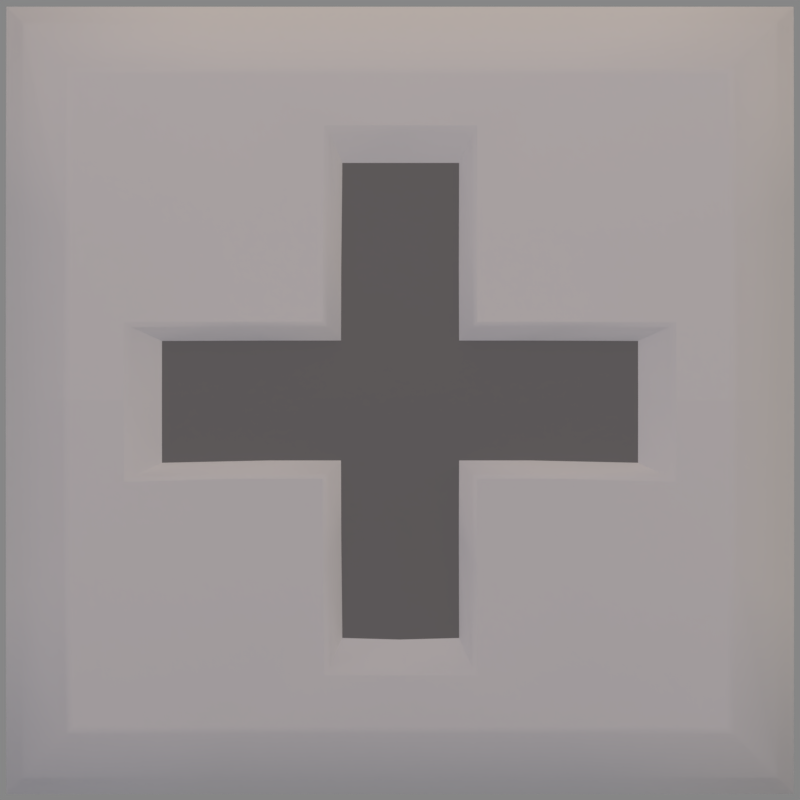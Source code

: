 # Source: buttons.blend  (saved by Blender 2.77.0; exported with 4.5.12 LTS)
import bpy
from mathutils import Matrix  # noqa: F401  (used for matrix-valued properties, if any)

bpy.ops.wm.read_factory_settings(use_empty=True)
scene = bpy.context.scene
scene.name = 'Scene'

# ---- collections
col_collection_1 = bpy.data.collections.new('Collection 1'); scene.collection.children.link(col_collection_1)

# ---- materials (node trees are filled in below, after node groups)
mat_steel = bpy.data.materials.new('Steel')
mat_steel.alpha_threshold = 0.0
mat_steel.use_transparent_shadow = False
mat_steel.roughness = 0.5
mat_steel.specular_intensity = 1.0
mat_steel.line_color = (0.0, 0.0, 0.0, 1.0)
mat_iron = bpy.data.materials.new('Iron')
mat_iron.alpha_threshold = 0.0
mat_iron.use_transparent_shadow = False
mat_iron.diffuse_color = (0.2266, 0.2266, 0.2266, 1.0)
mat_iron.roughness = 0.5
mat_iron.specular_intensity = 0.33
mat_iron.line_color = (0.0, 0.0, 0.0, 1.0)

# ---- material node trees

# ---- world
world_world = bpy.data.worlds.new('World'); scene.world = world_world
world_world.color = (0.2396, 0.2396, 0.2396)
world_world.use_sun_shadow = False
world_world.sun_shadow_jitter_overblur = 0.0
world_world.cycles.sampling_method = 'MANUAL'

# ---- cameras
cam_camera = bpy.data.cameras.new('Camera')
cam_camera.clip_end = 100.0
cam_camera.lens = 70.0
cam_camera.sensor_width = 32.0
cam_camera.sensor_height = 18.0
cam_camera.ortho_scale = 7.314
cam_camera.dof.focus_distance = 0.0
cam_camera.dof.aperture_fstop = 128.0

# ---- lights
light_filllight_001 = bpy.data.lights.new('FillLight.001', 'SUN')
light_filllight_001.color = (0.5163, 0.5162, 1.0)
light_filllight_001.transmission_factor = 0.0
light_filllight_001.angle = 1.571
light_filllight_001.energy = 0.25
light_filllight_001.shadow_buffer_clip_start = 0.5
light_filllight_001.shadow_soft_size = 1.0
light_filllight_001.shadow_cascade_max_distance = 1000.0
light_keylight_001 = bpy.data.lights.new('KeyLight.001', 'SUN')
light_keylight_001.color = (0.814, 0.6377, 0.5099)
light_keylight_001.transmission_factor = 0.0
light_keylight_001.angle = 2.747
light_keylight_001.energy = 1.25
light_keylight_001.shadow_buffer_clip_start = 0.5
light_keylight_001.shadow_soft_size = 5.0
light_keylight_001.shadow_cascade_max_distance = 1000.0
light_rimlight_001 = bpy.data.lights.new('RimLight.001', 'SUN')
light_rimlight_001.color = (0.7067, 0.7067, 0.7067)
light_rimlight_001.transmission_factor = 0.0
light_rimlight_001.angle = 1.571
light_rimlight_001.energy = 0.25
light_rimlight_001.shadow_buffer_clip_start = 0.5
light_rimlight_001.shadow_soft_size = 1.0
light_rimlight_001.shadow_cascade_max_distance = 1000.0

# ---- meshes
me_plane_004 = bpy.data.meshes.new('Plane.004')
me_plane_004.from_pydata([(-2.213, -2.213, -0.3857), (2.213, -2.213, -0.3857), (-2.213, 2.213, -0.3857), (2.213, 2.213, -0.3857), (-2.213, 2.608e-08, -0.3717), (2.213, 2.608e-08, -0.3717), (8.409e-17, -2.213, -0.3857), (8.409e-17, 2.213, -0.3857), (-2.213, -1.106, -0.3754), (2.213, 1.106, -0.3754), (-2.213, 1.106, -0.3754), (2.213, -1.106, -0.3754), (-1.862, -1.862, -0.1195), (-1.909, -1.909, -0.1333), (1.862, -1.862, -0.1195), (1.909, -1.909, -0.1333), (-1.862, 1.862, -0.1195), (-1.909, 1.909, -0.1333), (1.862, 1.862, -0.1195), (1.909, 1.909, -0.1333), (-1.909, 7.451e-09, -0.01204), (-1.862, 3.725e-09, -0.002176), (1.909, 7.451e-09, -0.01204), (1.862, 3.725e-09, -0.002176), (-2.649e-09, -1.862, -0.1195), (-2.649e-09, -1.909, -0.1333), (-2.649e-09, 1.862, -0.1195), (-2.649e-09, 1.909, -0.1333), (-1.862, -0.945, -0.03036), (-1.909, -0.9546, -0.04066), (1.862, 0.945, -0.0391), (1.909, 0.9546, -0.04941), (-1.862, 0.945, -0.0391), (-1.909, 0.9546, -0.04941), (1.862, -0.945, -0.03036), (1.909, -0.9546, -0.04066), (-2.41, -2.41, -0.8344), (2.41, -2.41, -0.8344), (-2.41, 2.41, -0.8344), (2.41, 2.41, -0.8344), (-2.41, 6.333e-08, -0.8191), (2.41, 6.333e-08, -0.8191), (2.106e-16, -2.41, -0.8344), (2.106e-16, 2.41, -0.8344), (-2.41, -1.205, -0.8232), (2.41, 1.205, -0.8232), (-2.41, 1.205, -0.8232), (2.41, -1.205, -0.8232), (1.106, -2.213, -0.3857), (-1.106, 2.213, -0.3857), (-1.106, -2.213, -0.3857), (1.106, 2.213, -0.3857), (0.9547, -1.909, -0.1333), (0.931, -1.862, -0.1195), (-0.9547, 1.909, -0.1333), (-0.931, 1.862, -0.1195), (-0.9547, -1.909, -0.1333), (-0.931, -1.862, -0.1195), (0.9547, 1.909, -0.1333), (0.931, 1.862, -0.1195), (1.205, -2.41, -0.8344), (-1.205, 2.41, -0.8344), (-1.205, -2.41, -0.8344), (1.205, 2.41, -0.8344), (1.414, -1.171, -0.06891), (-1.414, -1.171, -0.06891), (-3.557e-09, 1.339, -0.06824), (-0.7069, 0.08372, -0.01349), (1.11e-16, -1.171, -0.05107), (0.7069, 0.08372, -0.01349), (-0.9778, 1.085, -0.04637), (0.9778, 1.085, -0.04637), (1.327, -1.12, -0.09556), (-1.327, -1.12, -0.09556), (-3.34e-09, 1.236, -0.09494), (-0.6637, 0.05813, -0.04353), (1.138e-16, -1.12, -0.07882), (0.6637, 0.05813, -0.04353), (1.118, -0.9965, -0.3033), (-1.118, -0.9965, -0.3033), (-2.814e-09, 0.9891, -0.3028), (-0.5592, -0.003722, -0.2595), (1.356e-16, -0.9965, -0.2892), (0.5592, -0.003722, -0.2595)], [], [(20, 33, 10, 4), (33, 17, 2, 10), (35, 15, 1, 11), (22, 35, 11, 5), (19, 31, 9, 3), (29, 20, 4, 8), (52, 25, 6, 48), (58, 19, 3, 51), (31, 22, 5, 9), (56, 13, 0, 50), (54, 27, 7, 49), (29, 13, 12, 28), (52, 15, 14, 53), (31, 19, 18, 30), (54, 17, 16, 55), (33, 20, 21, 32), (35, 22, 23, 34), (56, 25, 24, 57), (58, 27, 26, 59), (20, 29, 28, 21), (22, 31, 30, 23), (17, 33, 32, 16), (15, 35, 34, 14), (13, 29, 8, 0), (50, 0, 36, 62), (49, 7, 43, 61), (4, 10, 46, 40), (10, 2, 38, 46), (3, 9, 45, 39), (8, 4, 40, 44), (0, 8, 44, 36), (5, 11, 47, 41), (11, 1, 37, 47), (48, 6, 42, 60), (51, 3, 39, 63), (9, 5, 41, 45), (7, 51, 63, 43), (1, 48, 60, 37), (2, 49, 61, 38), (6, 50, 62, 42), (19, 58, 59, 18), (13, 56, 57, 12), (27, 54, 55, 26), (25, 52, 53, 24), (17, 54, 49, 2), (25, 56, 50, 6), (27, 58, 51, 7), (15, 52, 48, 1), (23, 69, 64, 34), (28, 65, 67, 21), (28, 12, 57, 65), (24, 68, 65, 57), (53, 64, 68, 24), (67, 66, 70), (66, 69, 71), (21, 67, 70, 32), (32, 70, 55, 16), (55, 70, 66, 26), (59, 26, 66, 71), (30, 18, 59, 71), (30, 71, 69, 23), (34, 64, 53, 14), (67, 65, 73, 75), (64, 69, 77, 72), (66, 67, 75, 74), (68, 64, 72, 76), (65, 68, 76, 73), (69, 66, 74, 77), (73, 76, 82, 79), (77, 74, 80, 83), (75, 73, 79, 81), (72, 77, 83, 78), (74, 75, 81, 80), (76, 72, 78, 82), (82, 83, 81), (80, 81, 83), (82, 78, 83), (81, 79, 82)])
me_plane_004.polygons.foreach_set('use_smooth', [True] * 78)
me_plane_004.polygons.foreach_set('material_index', [0, 0, 0, 0, 0, 0, 0, 0, 0, 0, 0, 0, 0, 0, 0, 0, 0, 0, 0, 0, 0, 0, 0, 0, 0, 0, 0, 0, 0, 0, 0, 0, 0, 0, 0, 0, 0, 0, 0, 0, 0, 0, 0, 0, 0, 0, 0, 0, 0, 0, 0, 0, 0, 0, 0, 0, 0, 0, 0, 0, 0, 0, 0, 0, 0, 0, 0, 0, 0, 0, 0, 0, 0, 0, 1, 1, 1, 1])
_k = set([(4, 20), (4, 40), (5, 22), (5, 41), (20, 21), (22, 23), (64, 68), (64, 69), (64, 72), (65, 67), (65, 68), (65, 73), (66, 67), (66, 69), (66, 74), (78, 82), (78, 83), (79, 81), (79, 82), (80, 81), (80, 83)])
me_plane_004.attributes.new('sharp_edge', 'BOOLEAN', 'EDGE').data.foreach_set('value', [ (min(e.vertices), max(e.vertices)) in _k for e in me_plane_004.edges])
_uv = me_plane_004.uv_layers.new(name='UVMap')
_uv.uv.foreach_set('vector', [0.2763, 0.4103, 0.2339, 0.5153, 0.1393, 0.5156, 0.1818, 0.3714, 0.2339, 0.5153, 0.196, 0.619, 0.129, 0.6519, 0.1393, 0.5156, 0.7593, 0.4702, 0.8008, 0.3615, 0.87, 0.329, 0.859, 0.4687, 0.7231, 0.5816, 0.7593, 0.4702, 0.859, 0.4687, 0.8194, 0.6159, 0.6433, 0.7905, 0.6845, 0.6881, 0.7546, 0.7516, 0.6711, 0.8598, 0.3239, 0.3033, 0.2763, 0.4103, 0.1818, 0.3714, 0.2508, 0.2354, 0.7003, 0.307, 0.5918, 0.2558, 0.62, 0.1822, 0.7565, 0.2477, 0.5351, 0.7586, 0.6433, 0.7905, 0.6711, 0.8598, 0.5338, 0.8409, 0.6845, 0.6881, 0.7231, 0.5816, 0.8194, 0.6159, 0.7546, 0.7516, 0.4769, 0.2213, 0.3658, 0.1947, 0.336, 0.1242, 0.4747, 0.1397, 0.2978, 0.6676, 0.4156, 0.7154, 0.3858, 0.7931, 0.2437, 0.7297, 0.3239, 0.3033, 0.3658, 0.1947, 0.3694, 0.2023, 0.3291, 0.307, 0.7003, 0.307, 0.8008, 0.3615, 0.793, 0.3648, 0.6946, 0.3117, 0.6845, 0.6881, 0.6433, 0.7905, 0.64, 0.783, 0.6794, 0.6847, 0.2978, 0.6676, 0.196, 0.619, 0.2035, 0.6156, 0.3035, 0.6626, 0.2339, 0.5153, 0.2763, 0.4103, 0.2821, 0.4126, 0.24, 0.5161, 0.7593, 0.4702, 0.7231, 0.5816, 0.7173, 0.5795, 0.7529, 0.4695, 0.4769, 0.2213, 0.5918, 0.2558, 0.5894, 0.2622, 0.478, 0.2286, 0.5351, 0.7586, 0.4156, 0.7154, 0.4182, 0.7086, 0.5342, 0.7511, 0.2763, 0.4103, 0.3239, 0.3033, 0.3291, 0.307, 0.2821, 0.4126, 0.7231, 0.5816, 0.6845, 0.6881, 0.6794, 0.6847, 0.7173, 0.5795, 0.196, 0.619, 0.2339, 0.5153, 0.24, 0.5161, 0.2035, 0.6156, 0.8008, 0.3615, 0.7593, 0.4702, 0.7529, 0.4695, 0.793, 0.3648, 0.3658, 0.1947, 0.3239, 0.3033, 0.2508, 0.2354, 0.336, 0.1242, 0.4747, 0.1397, 0.336, 0.1242, 0.2857, 0.002781, 0.4805, 9.902e-05, 0.2437, 0.7297, 0.3858, 0.7931, 0.334, 0.928, 0.1567, 0.8395, 0.1818, 0.3714, 0.1393, 0.5156, 9.902e-05, 0.5144, 0.04808, 0.3187, 0.1393, 0.5156, 0.129, 0.6519, 0.01204, 0.7094, 9.902e-05, 0.5144, 0.6711, 0.8598, 0.7546, 0.7516, 0.8589, 0.8437, 0.7196, 0.9808, 0.2508, 0.2354, 0.1818, 0.3714, 0.04808, 0.3187, 0.1458, 0.1414, 0.336, 0.1242, 0.2508, 0.2354, 0.1458, 0.1414, 0.2857, 0.002781, 0.8194, 0.6159, 0.859, 0.4687, 0.9999, 0.469, 0.9541, 0.6661, 0.859, 0.4687, 0.87, 0.329, 0.9886, 0.2723, 0.9999, 0.469, 0.7565, 0.2477, 0.62, 0.1822, 0.6709, 0.04945, 0.8455, 0.1401, 0.5338, 0.8409, 0.6711, 0.8598, 0.7196, 0.9808, 0.5251, 0.9808, 0.7546, 0.7516, 0.8194, 0.6159, 0.9541, 0.6661, 0.8589, 0.8437, 0.3858, 0.7931, 0.5338, 0.8409, 0.5251, 0.9808, 0.334, 0.928, 0.87, 0.329, 0.7565, 0.2477, 0.8455, 0.1401, 0.9886, 0.2723, 0.129, 0.6519, 0.2437, 0.7297, 0.1567, 0.8395, 0.01204, 0.7094, 0.62, 0.1822, 0.4747, 0.1397, 0.4805, 9.902e-05, 0.6709, 0.04945, 0.6433, 0.7905, 0.5351, 0.7586, 0.5342, 0.7511, 0.64, 0.783, 0.3658, 0.1947, 0.4769, 0.2213, 0.478, 0.2286, 0.3694, 0.2023, 0.4156, 0.7154, 0.2978, 0.6676, 0.3035, 0.6626, 0.4182, 0.7086, 0.5918, 0.2558, 0.7003, 0.307, 0.6946, 0.3117, 0.5894, 0.2622, 0.196, 0.619, 0.2978, 0.6676, 0.2437, 0.7297, 0.129, 0.6519, 0.5918, 0.2558, 0.4769, 0.2213, 0.4747, 0.1397, 0.62, 0.1822, 0.4156, 0.7154, 0.5351, 0.7586, 0.5338, 0.8409, 0.3858, 0.7931, 0.8008, 0.3615, 0.7003, 0.307, 0.7565, 0.2477, 0.87, 0.329, 0.7173, 0.5795, 0.5955, 0.5508, 0.708, 0.4213, 0.7529, 0.4695, 0.3291, 0.307, 0.3948, 0.3012, 0.3918, 0.4727, 0.2821, 0.4126, 0.3291, 0.307, 0.3694, 0.2023, 0.478, 0.2286, 0.3948, 0.3012, 0.5894, 0.2622, 0.561, 0.3362, 0.3948, 0.3012, 0.478, 0.2286, 0.6946, 0.3117, 0.708, 0.4213, 0.561, 0.3362, 0.5894, 0.2622, 0.3918, 0.4727, 0.4449, 0.639, 0.3318, 0.5699, 0.4449, 0.639, 0.5955, 0.5508, 0.5751, 0.6633, 0.2821, 0.4126, 0.3918, 0.4727, 0.3318, 0.5699, 0.24, 0.5161, 0.24, 0.5161, 0.3318, 0.5699, 0.3035, 0.6626, 0.2035, 0.6156, 0.3035, 0.6626, 0.3318, 0.5699, 0.4449, 0.639, 0.4182, 0.7086, 0.5342, 0.7511, 0.4182, 0.7086, 0.4449, 0.639, 0.5751, 0.6633, 0.6794, 0.6847, 0.64, 0.783, 0.5342, 0.7511, 0.5751, 0.6633, 0.6794, 0.6847, 0.5751, 0.6633, 0.5955, 0.5508, 0.7173, 0.5795, 0.7529, 0.4695, 0.708, 0.4213, 0.6946, 0.3117, 0.793, 0.3648, 0.3918, 0.4727, 0.3948, 0.3012, 0.4042, 0.3124, 0.3999, 0.4715, 0.708, 0.4213, 0.5955, 0.5508, 0.5903, 0.5445, 0.6935, 0.4233, 0.4449, 0.639, 0.3918, 0.4727, 0.3999, 0.4715, 0.4504, 0.6246, 0.561, 0.3362, 0.708, 0.4213, 0.6935, 0.4233, 0.5581, 0.3436, 0.3948, 0.3012, 0.561, 0.3362, 0.5581, 0.3436, 0.4042, 0.3124, 0.5955, 0.5508, 0.4449, 0.639, 0.4504, 0.6246, 0.5903, 0.5445, 0.4042, 0.3124, 0.5581, 0.3436, 0.5398, 0.3914, 0.4449, 0.3622, 0.5903, 0.5445, 0.4504, 0.6246, 0.4741, 0.5628, 0.5572, 0.5045, 0.3999, 0.4715, 0.4042, 0.3124, 0.4449, 0.3622, 0.4513, 0.4639, 0.6935, 0.4233, 0.5903, 0.5445, 0.5572, 0.5045, 0.6299, 0.4331, 0.4504, 0.6246, 0.3999, 0.4715, 0.4513, 0.4639, 0.4741, 0.5628, 0.5581, 0.3436, 0.6935, 0.4233, 0.6299, 0.4331, 0.5398, 0.3914, 0.5398, 0.3914, 0.5572, 0.5045, 0.4513, 0.4639, 0.4741, 0.5628, 0.4513, 0.4639, 0.5572, 0.5045, 0.5398, 0.3914, 0.6299, 0.4331, 0.5572, 0.5045, 0.4513, 0.4639, 0.4449, 0.3622, 0.5398, 0.3914])
me_plane_004.materials.append(mat_steel)
me_plane_004.materials.append(mat_iron)
me_plane_004.use_remesh_preserve_volume = False
me_plane_004.use_remesh_preserve_attributes = False
me_plane_004.use_mirror_vertex_groups = False
me_plane_004.update()
me_plane_002 = bpy.data.meshes.new('Plane.002')
me_plane_002.from_pydata([(-2.213, -2.213, -0.3857), (2.213, -2.213, -0.3857), (-2.213, 2.213, -0.3857), (2.213, 2.213, -0.3857), (-2.213, 2.608e-08, -0.3717), (2.213, 2.608e-08, -0.3717), (8.409e-17, -2.213, -0.3857), (8.409e-17, 2.213, -0.3857), (-2.213, -1.106, -0.3754), (2.213, 1.106, -0.3754), (-2.213, 1.106, -0.3754), (2.213, -1.106, -0.3754), (-1.862, -1.862, -0.1195), (-1.909, -1.909, -0.1333), (1.862, -1.862, -0.1195), (1.909, -1.909, -0.1333), (-1.862, 1.862, -0.1195), (-1.909, 1.909, -0.1333), (1.862, 1.862, -0.1195), (1.909, 1.909, -0.1333), (-1.909, 7.451e-09, -0.01204), (-1.862, 3.725e-09, -0.002176), (1.909, 7.451e-09, -0.01204), (1.862, 3.725e-09, -0.002176), (-2.649e-09, -1.862, -0.1195), (-2.649e-09, -1.909, -0.1333), (-2.649e-09, 1.862, -0.1195), (-2.649e-09, 1.909, -0.1333), (-1.862, -0.945, -0.03036), (-1.909, -0.9546, -0.04066), (1.862, 0.945, -0.0391), (1.909, 0.9546, -0.04941), (-1.862, 0.945, -0.0391), (-1.909, 0.9546, -0.04941), (1.862, -0.945, -0.03036), (1.909, -0.9546, -0.04066), (-2.41, -2.41, -0.8344), (2.41, -2.41, -0.8344), (-2.41, 2.41, -0.8344), (2.41, 2.41, -0.8344), (-2.41, 6.333e-08, -0.8191), (2.41, 6.333e-08, -0.8191), (2.106e-16, -2.41, -0.8344), (2.106e-16, 2.41, -0.8344), (-2.41, -1.205, -0.8232), (2.41, 1.205, -0.8232), (-2.41, 1.205, -0.8232), (2.41, -1.205, -0.8232), (1.106, -2.213, -0.3857), (-1.106, 2.213, -0.3857), (-1.106, -2.213, -0.3857), (1.106, 2.213, -0.3857), (0.9547, -1.909, -0.1333), (0.931, -1.862, -0.1195), (-0.9547, 1.909, -0.1333), (-0.931, 1.862, -0.1195), (-0.9547, -1.909, -0.1333), (-0.931, -1.862, -0.1195), (0.9547, 1.909, -0.1333), (0.931, 1.862, -0.1195), (1.205, -2.41, -0.8344), (-1.205, 2.41, -0.8344), (-1.205, -2.41, -0.8344), (1.205, 2.41, -0.8344), (0.931, -0.9312, -0.04841), (0.931, 0.9312, -0.04193), (-0.931, 0.9312, -0.04193), (-0.931, -0.9312, -0.04841), (-2.649e-09, 0.9312, -0.05067), (-2.649e-09, -0.9312, -0.03932), (-0.931, -2.393e-09, -0.004495), (0.931, -2.393e-09, -0.004495), (-2.649e-09, -8.543e-09, -0.006393), (-1.353, -0.2459, 0.4402), (-1.403, -0.2538, 0.407), (-1.363, -0.2921, 0.4059), (-1.353, 0.2459, 0.4402), (-1.363, 0.2921, 0.4059), (-1.403, 0.2538, 0.407), (-1.484, -0.4095, -0.003893), (-1.522, -0.373, -0.003893), (-1.522, 0.373, -0.003893), (-1.484, 0.4095, -0.003893), (1.353, -0.2459, 0.4402), (1.363, -0.2921, 0.4059), (1.403, -0.2538, 0.407), (1.363, 0.2921, 0.4059), (1.353, 0.2459, 0.4402), (1.403, 0.2538, 0.407), (1.522, -0.373, -0.003893), (1.484, -0.4095, -0.003893), (1.484, 0.4095, -0.003893), (1.522, 0.373, -0.003893), (-1.353, -7.627e-08, 0.495), (-1.403, -7.627e-08, 0.4618), (1.353, -7.627e-08, 0.495), (1.403, -4.647e-08, 0.4618), (-1.522, 1.727e-08, -0.003893), (1.522, -4.233e-08, -0.003893), (-1.353, 0.7703, 0.411), (-1.403, 0.7596, 0.3786), (-1.363, 0.7213, 0.3808), (-1.353, 1.26, 0.3681), (-1.363, 1.303, 0.3299), (-1.403, 1.265, 0.3343), (-1.484, 0.5687, -0.01718), (-1.522, 0.605, -0.02036), (-1.522, 1.348, -0.08538), (-1.484, 1.384, -0.08856), (1.353, 0.7703, 0.411), (1.363, 0.7213, 0.3808), (1.403, 0.7596, 0.3786), (1.363, 1.303, 0.3299), (1.353, 1.26, 0.3681), (1.403, 1.265, 0.3343), (1.522, 0.605, -0.02036), (1.484, 0.5687, -0.01718), (1.484, 1.384, -0.08856), (1.522, 1.348, -0.08538), (-1.353, 1.02, 0.4441), (-1.403, 1.017, 0.411), (1.353, 1.02, 0.4441), (1.403, 1.017, 0.411), (-1.522, 0.9766, -0.05287), (1.522, 0.9766, -0.05287), (-1.353, -1.26, 0.3781), (-1.403, -1.265, 0.3443), (-1.363, -1.303, 0.3399), (-1.353, -0.7703, 0.421), (-1.363, -0.7213, 0.3908), (-1.403, -0.7596, 0.3886), (-1.484, -1.384, -0.07856), (-1.522, -1.348, -0.07538), (-1.522, -0.605, -0.01036), (-1.484, -0.5687, -0.007183), (1.353, -1.26, 0.3781), (1.363, -1.303, 0.3399), (1.403, -1.265, 0.3443), (1.363, -0.7213, 0.3908), (1.353, -0.7703, 0.421), (1.403, -0.7596, 0.3886), (1.522, -1.348, -0.07538), (1.484, -1.384, -0.07856), (1.484, -0.5687, -0.007183), (1.522, -0.605, -0.01036), (-1.353, -1.02, 0.4541), (-1.403, -1.017, 0.421), (1.353, -1.02, 0.4541), (1.403, -1.017, 0.421), (-1.522, -0.9766, -0.04287), (1.522, -0.9766, -0.04287)], [], [(20, 33, 10, 4), (33, 17, 2, 10), (35, 15, 1, 11), (22, 35, 11, 5), (19, 31, 9, 3), (29, 20, 4, 8), (52, 25, 6, 48), (58, 19, 3, 51), (31, 22, 5, 9), (56, 13, 0, 50), (54, 27, 7, 49), (29, 13, 12, 28), (52, 15, 14, 53), (31, 19, 18, 30), (54, 17, 16, 55), (33, 20, 21, 32), (35, 22, 23, 34), (56, 25, 24, 57), (58, 27, 26, 59), (20, 29, 28, 21), (22, 31, 30, 23), (17, 33, 32, 16), (15, 35, 34, 14), (13, 29, 8, 0), (50, 0, 36, 62), (49, 7, 43, 61), (4, 10, 46, 40), (10, 2, 38, 46), (3, 9, 45, 39), (8, 4, 40, 44), (0, 8, 44, 36), (5, 11, 47, 41), (11, 1, 37, 47), (48, 6, 42, 60), (51, 3, 39, 63), (9, 5, 41, 45), (7, 51, 63, 43), (1, 48, 60, 37), (2, 49, 61, 38), (6, 50, 62, 42), (19, 58, 59, 18), (13, 56, 57, 12), (27, 54, 55, 26), (25, 52, 53, 24), (17, 54, 49, 2), (25, 56, 50, 6), (27, 58, 51, 7), (15, 52, 48, 1), (66, 68, 26, 55), (72, 70, 67, 69), (66, 32, 21, 70), (57, 67, 28, 12), (23, 30, 65, 71), (57, 24, 69, 67), (72, 68, 66, 70), (69, 64, 71, 72), (59, 26, 68, 65), (72, 71, 65, 68), (16, 32, 66, 55), (53, 64, 69, 24), (59, 65, 30, 18), (34, 23, 71, 64), (14, 34, 64, 53), (28, 67, 70, 21), (75, 79, 90, 84), (86, 91, 82, 77), (95, 93, 73, 83), (98, 96, 85, 89), (73, 74, 75), (76, 77, 78), (83, 84, 85), (86, 87, 88), (93, 76, 78, 94), (77, 82, 81, 78), (79, 75, 74, 80), (91, 86, 88, 92), (95, 83, 85, 96), (84, 90, 89, 85), (86, 77, 76, 87), (75, 84, 83, 73), (94, 97, 80, 74), (78, 81, 97, 94), (87, 95, 96, 88), (73, 93, 94, 74), (92, 88, 96, 98), (87, 76, 93, 95), (101, 105, 116, 110), (112, 117, 108, 103), (121, 119, 99, 109), (124, 122, 111, 115), (99, 100, 101), (102, 103, 104), (109, 110, 111), (112, 113, 114), (119, 102, 104, 120), (103, 108, 107, 104), (105, 101, 100, 106), (117, 112, 114, 118), (121, 109, 111, 122), (110, 116, 115, 111), (112, 103, 102, 113), (101, 110, 109, 99), (120, 123, 106, 100), (104, 107, 123, 120), (113, 121, 122, 114), (99, 119, 120, 100), (118, 114, 122, 124), (113, 102, 119, 121), (127, 131, 142, 136), (138, 143, 134, 129), (147, 145, 125, 135), (150, 148, 137, 141), (125, 126, 127), (128, 129, 130), (135, 136, 137), (138, 139, 140), (145, 128, 130, 146), (129, 134, 133, 130), (131, 127, 126, 132), (143, 138, 140, 144), (147, 135, 137, 148), (136, 142, 141, 137), (138, 129, 128, 139), (127, 136, 135, 125), (146, 149, 132, 126), (130, 133, 149, 146), (139, 147, 148, 140), (125, 145, 146, 126), (144, 140, 148, 150), (139, 128, 145, 147)])
me_plane_002.polygons.foreach_set('use_smooth', [True] * 130)
_k = set([(4, 20), (4, 40), (5, 22), (5, 41), (20, 21), (22, 23)])
me_plane_002.attributes.new('sharp_edge', 'BOOLEAN', 'EDGE').data.foreach_set('value', [ (min(e.vertices), max(e.vertices)) in _k for e in me_plane_002.edges])
_uv = me_plane_002.uv_layers.new(name='UVMap')
_uv.uv.foreach_set('vector', [0.568, 0.3462, 0.5713, 0.2345, 0.6241, 0.2137, 0.6251, 0.3483, 0.5713, 0.2345, 0.5727, 0.1277, 0.6097, 0.09237, 0.6241, 0.2137, 0.1161, 0.4401, 0.1141, 0.5469, 0.07696, 0.5823, 0.06261, 0.4608, 0.1193, 0.3286, 0.1161, 0.4401, 0.06261, 0.4608, 0.06214, 0.3262, 0.1317, 0.1104, 0.1247, 0.217, 0.0737, 0.1921, 0.09756, 0.07229, 0.5624, 0.4576, 0.568, 0.3462, 0.6251, 0.3483, 0.6141, 0.4825, 0.2211, 0.5572, 0.3347, 0.5648, 0.3328, 0.6131, 0.1979, 0.6032, 0.2389, 0.1088, 0.1317, 0.1104, 0.09756, 0.07229, 0.2195, 0.0612, 0.1247, 0.217, 0.1193, 0.3286, 0.06214, 0.3262, 0.0737, 0.1921, 0.4486, 0.5661, 0.556, 0.5642, 0.5903, 0.6024, 0.4681, 0.6137, 0.4659, 0.1177, 0.3525, 0.1103, 0.3544, 0.06205, 0.489, 0.07177, 0.5624, 0.4576, 0.556, 0.5642, 0.551, 0.5588, 0.5569, 0.4561, 0.2211, 0.5572, 0.1141, 0.5469, 0.1196, 0.5419, 0.2243, 0.5517, 0.1247, 0.217, 0.1317, 0.1104, 0.1368, 0.1158, 0.1302, 0.2185, 0.4659, 0.1177, 0.5727, 0.1277, 0.5672, 0.1327, 0.4627, 0.1231, 0.5713, 0.2345, 0.568, 0.3462, 0.5623, 0.346, 0.5657, 0.2356, 0.1161, 0.4401, 0.1193, 0.3286, 0.125, 0.3288, 0.1217, 0.4391, 0.4486, 0.5661, 0.3347, 0.5648, 0.3349, 0.5589, 0.4458, 0.5604, 0.2389, 0.1088, 0.3525, 0.1103, 0.3523, 0.1161, 0.2417, 0.1145, 0.568, 0.3462, 0.5624, 0.4576, 0.5569, 0.4561, 0.5623, 0.346, 0.1193, 0.3286, 0.1247, 0.217, 0.1302, 0.2185, 0.125, 0.3288, 0.5727, 0.1277, 0.5713, 0.2345, 0.5657, 0.2356, 0.5672, 0.1327, 0.1141, 0.5469, 0.1161, 0.4401, 0.1217, 0.4391, 0.1196, 0.5419, 0.556, 0.5642, 0.5624, 0.4576, 0.6141, 0.4825, 0.5903, 0.6024, 0.4681, 0.6137, 0.5903, 0.6024, 0.6321, 0.6491, 0.4847, 0.6749, 0.489, 0.07177, 0.3544, 0.06205, 0.3569, 0.0001483, 0.5102, 0.01219, 0.6251, 0.3483, 0.6241, 0.2137, 0.6847, 0.1956, 0.6871, 0.3506, 0.6241, 0.2137, 0.6097, 0.09237, 0.6549, 0.04912, 0.6847, 0.1956, 0.09756, 0.07229, 0.0737, 0.1921, 0.01474, 0.1693, 0.05593, 0.02563, 0.6141, 0.4825, 0.6251, 0.3483, 0.6871, 0.3506, 0.6732, 0.5051, 0.5903, 0.6024, 0.6141, 0.4825, 0.6732, 0.5051, 0.6321, 0.6491, 0.06214, 0.3262, 0.06261, 0.4608, 0.00197, 0.4788, 0.0001483, 0.3237, 0.06261, 0.4608, 0.07696, 0.5823, 0.03167, 0.6256, 0.00197, 0.4788, 0.1979, 0.6032, 0.3328, 0.6131, 0.3304, 0.6752, 0.1766, 0.6628, 0.2195, 0.0612, 0.09756, 0.07229, 0.05593, 0.02563, 0.203, 0.0001484, 0.0737, 0.1921, 0.06214, 0.3262, 0.0001483, 0.3237, 0.01474, 0.1693, 0.3544, 0.06205, 0.2195, 0.0612, 0.203, 0.0001484, 0.3569, 0.0001483, 0.07696, 0.5823, 0.1979, 0.6032, 0.1766, 0.6628, 0.03167, 0.6256, 0.6097, 0.09237, 0.489, 0.07177, 0.5102, 0.01219, 0.6549, 0.04912, 0.3328, 0.6131, 0.4681, 0.6137, 0.4847, 0.6749, 0.3304, 0.6752, 0.1317, 0.1104, 0.2389, 0.1088, 0.2417, 0.1145, 0.1368, 0.1158, 0.556, 0.5642, 0.4486, 0.5661, 0.4458, 0.5604, 0.551, 0.5588, 0.3525, 0.1103, 0.4659, 0.1177, 0.4627, 0.1231, 0.3523, 0.1161, 0.3347, 0.5648, 0.2211, 0.5572, 0.2243, 0.5517, 0.3349, 0.5589, 0.5727, 0.1277, 0.4659, 0.1177, 0.489, 0.07177, 0.6097, 0.09237, 0.3347, 0.5648, 0.4486, 0.5661, 0.4681, 0.6137, 0.3328, 0.6131, 0.3525, 0.1103, 0.2389, 0.1088, 0.2195, 0.0612, 0.3544, 0.06205, 0.1141, 0.5469, 0.2211, 0.5572, 0.1979, 0.6032, 0.07696, 0.5823, 0.4574, 0.2325, 0.3479, 0.2275, 0.3523, 0.1161, 0.4627, 0.1231, 0.3436, 0.3374, 0.453, 0.3417, 0.4488, 0.4509, 0.3393, 0.4471, 0.4574, 0.2325, 0.5657, 0.2356, 0.5623, 0.346, 0.453, 0.3417, 0.4458, 0.5604, 0.4488, 0.4509, 0.5569, 0.4561, 0.551, 0.5588, 0.125, 0.3288, 0.1302, 0.2185, 0.2384, 0.2239, 0.2342, 0.3331, 0.4458, 0.5604, 0.3349, 0.5589, 0.3393, 0.4471, 0.4488, 0.4509, 0.3436, 0.3374, 0.3479, 0.2275, 0.4574, 0.2325, 0.453, 0.3417, 0.3393, 0.4471, 0.2299, 0.4424, 0.2342, 0.3331, 0.3436, 0.3374, 0.2417, 0.1145, 0.3523, 0.1161, 0.3479, 0.2275, 0.2384, 0.2239, 0.3436, 0.3374, 0.2342, 0.3331, 0.2384, 0.2239, 0.3479, 0.2275, 0.5672, 0.1327, 0.5657, 0.2356, 0.4574, 0.2325, 0.4627, 0.1231, 0.2243, 0.5517, 0.2299, 0.4424, 0.3393, 0.4471, 0.3349, 0.5589, 0.2417, 0.1145, 0.2384, 0.2239, 0.1302, 0.2185, 0.1368, 0.1158, 0.1217, 0.4391, 0.125, 0.3288, 0.2342, 0.3331, 0.2299, 0.4424, 0.1196, 0.5419, 0.1217, 0.4391, 0.2299, 0.4424, 0.2243, 0.5517, 0.5569, 0.4561, 0.4488, 0.4509, 0.453, 0.3417, 0.5623, 0.346, 0.07702, 0.8868, 0.03036, 0.8378, 0.4122, 0.8378, 0.3645, 0.8835, 0.3641, 0.9509, 0.4108, 0.9999, 0.02893, 0.9999, 0.07666, 0.9542, 0.3605, 0.9173, 0.08069, 0.9204, 0.07899, 0.8934, 0.3624, 0.89, 0.441, 0.9183, 0.3671, 0.9173, 0.3693, 0.8885, 0.4182, 0.8441, 0.07899, 0.8934, 0.07209, 0.8917, 0.07702, 0.8868, 0.07871, 0.9476, 0.07666, 0.9542, 0.07183, 0.9492, 0.3624, 0.89, 0.3645, 0.8835, 0.3693, 0.8885, 0.3641, 0.9509, 0.3622, 0.9443, 0.3691, 0.946, 0.08069, 0.9204, 0.07871, 0.9476, 0.07183, 0.9492, 0.07404, 0.9204, 0.07666, 0.9542, 0.02893, 0.9999, 0.02291, 0.9936, 0.07183, 0.9492, 0.03036, 0.8378, 0.07702, 0.8868, 0.07209, 0.8917, 0.02391, 0.8441, 0.4108, 0.9999, 0.3641, 0.9509, 0.3691, 0.946, 0.4172, 0.9936, 0.3605, 0.9173, 0.3624, 0.89, 0.3693, 0.8885, 0.3671, 0.9173, 0.3645, 0.8835, 0.4122, 0.8378, 0.4182, 0.8441, 0.3693, 0.8885, 0.3641, 0.9509, 0.07666, 0.9542, 0.07871, 0.9476, 0.3622, 0.9443, 0.07702, 0.8868, 0.3645, 0.8835, 0.3624, 0.89, 0.07899, 0.8934, 0.07404, 0.9204, 0.0001483, 0.9194, 0.02391, 0.8441, 0.07209, 0.8917, 0.07183, 0.9492, 0.02291, 0.9936, 0.0001483, 0.9194, 0.07404, 0.9204, 0.3622, 0.9443, 0.3605, 0.9173, 0.3671, 0.9173, 0.3691, 0.946, 0.07899, 0.8934, 0.08069, 0.9204, 0.07404, 0.9204, 0.07209, 0.8917, 0.4172, 0.9936, 0.3691, 0.946, 0.3671, 0.9173, 0.441, 0.9183, 0.3622, 0.9443, 0.07871, 0.9476, 0.08069, 0.9204, 0.3605, 0.9173, 0.07703, 0.7244, 0.03038, 0.6755, 0.4122, 0.6755, 0.3645, 0.7211, 0.3641, 0.7886, 0.4108, 0.8375, 0.02892, 0.8375, 0.07666, 0.7919, 0.3605, 0.7549, 0.08069, 0.7581, 0.07899, 0.731, 0.3625, 0.7277, 0.441, 0.756, 0.3671, 0.755, 0.3693, 0.7262, 0.4183, 0.6818, 0.07899, 0.731, 0.07209, 0.7293, 0.07703, 0.7244, 0.0787, 0.7853, 0.07666, 0.7919, 0.07182, 0.7868, 0.3625, 0.7277, 0.3645, 0.7211, 0.3693, 0.7262, 0.3641, 0.7886, 0.3622, 0.782, 0.3691, 0.7837, 0.08069, 0.7581, 0.0787, 0.7853, 0.07182, 0.7868, 0.07404, 0.758, 0.07666, 0.7919, 0.02892, 0.8375, 0.0229, 0.8312, 0.07182, 0.7868, 0.03038, 0.6755, 0.07703, 0.7244, 0.07209, 0.7293, 0.02393, 0.6817, 0.4108, 0.8375, 0.3641, 0.7886, 0.3691, 0.7837, 0.4172, 0.8313, 0.3605, 0.7549, 0.3625, 0.7277, 0.3693, 0.7262, 0.3671, 0.755, 0.3645, 0.7211, 0.4122, 0.6755, 0.4183, 0.6818, 0.3693, 0.7262, 0.3641, 0.7886, 0.07666, 0.7919, 0.0787, 0.7853, 0.3622, 0.782, 0.07703, 0.7244, 0.3645, 0.7211, 0.3625, 0.7277, 0.07899, 0.731, 0.07404, 0.758, 0.0001483, 0.757, 0.02393, 0.6817, 0.07209, 0.7293, 0.07182, 0.7868, 0.0229, 0.8312, 0.0001483, 0.757, 0.07404, 0.758, 0.3622, 0.782, 0.3605, 0.7549, 0.3671, 0.755, 0.3691, 0.7837, 0.07899, 0.731, 0.08069, 0.7581, 0.07404, 0.758, 0.07209, 0.7293, 0.4172, 0.8313, 0.3691, 0.7837, 0.3671, 0.755, 0.441, 0.756, 0.3622, 0.782, 0.0787, 0.7853, 0.08069, 0.7581, 0.3605, 0.7549, 0.5182, 0.7244, 0.4715, 0.6755, 0.8534, 0.6755, 0.8056, 0.7211, 0.8053, 0.7886, 0.852, 0.8375, 0.4701, 0.8375, 0.5178, 0.7919, 0.8016, 0.7549, 0.5218, 0.7581, 0.5201, 0.7311, 0.8036, 0.7277, 0.8822, 0.7559, 0.8083, 0.7549, 0.8105, 0.7261, 0.8594, 0.6818, 0.5201, 0.7311, 0.5132, 0.7294, 0.5182, 0.7244, 0.5199, 0.7853, 0.5178, 0.7919, 0.513, 0.7869, 0.8036, 0.7277, 0.8056, 0.7211, 0.8105, 0.7261, 0.8053, 0.7886, 0.8033, 0.7819, 0.8102, 0.7836, 0.5218, 0.7581, 0.5199, 0.7853, 0.513, 0.7869, 0.5152, 0.7581, 0.5178, 0.7919, 0.4701, 0.8375, 0.4641, 0.8312, 0.513, 0.7869, 0.4715, 0.6755, 0.5182, 0.7244, 0.5132, 0.7294, 0.4651, 0.6818, 0.852, 0.8375, 0.8053, 0.7886, 0.8102, 0.7836, 0.8584, 0.8312, 0.8016, 0.7549, 0.8036, 0.7277, 0.8105, 0.7261, 0.8083, 0.7549, 0.8056, 0.7211, 0.8534, 0.6755, 0.8594, 0.6818, 0.8105, 0.7261, 0.8053, 0.7886, 0.5178, 0.7919, 0.5199, 0.7853, 0.8033, 0.7819, 0.5182, 0.7244, 0.8056, 0.7211, 0.8036, 0.7277, 0.5201, 0.7311, 0.5152, 0.7581, 0.4413, 0.7571, 0.4651, 0.6818, 0.5132, 0.7294, 0.513, 0.7869, 0.4641, 0.8312, 0.4413, 0.7571, 0.5152, 0.7581, 0.8033, 0.7819, 0.8016, 0.7549, 0.8083, 0.7549, 0.8102, 0.7836, 0.5201, 0.7311, 0.5218, 0.7581, 0.5152, 0.7581, 0.5132, 0.7294, 0.8584, 0.8312, 0.8102, 0.7836, 0.8083, 0.7549, 0.8822, 0.7559, 0.8033, 0.7819, 0.5199, 0.7853, 0.5218, 0.7581, 0.8016, 0.7549])
me_plane_002.materials.append(mat_steel)
me_plane_002.materials.append(mat_iron)
me_plane_002.use_remesh_preserve_volume = False
me_plane_002.use_remesh_preserve_attributes = False
me_plane_002.use_mirror_vertex_groups = False
me_plane_002.update()
me_plane_001 = bpy.data.meshes.new('Plane.001')
me_plane_001.from_pydata([(-2.213, -2.213, -0.3397), (2.213, -2.213, -0.3397), (-2.213, 2.213, -0.3397), (2.213, 2.213, -0.3397), (-2.213, 2.488e-08, -0.3256), (2.213, 2.488e-08, -0.3256), (0.0, -2.213, -0.3397), (0.0, 2.213, -0.3397), (-2.213, -1.106, -0.3293), (2.213, 1.106, -0.3293), (-2.213, 1.106, -0.3293), (2.213, -1.106, -0.3293), (-1.862, -1.862, -0.07347), (-1.909, -1.909, -0.08724), (1.862, -1.862, -0.07347), (1.909, -1.909, -0.08724), (-1.862, 1.862, -0.07347), (-1.909, 1.909, -0.08724), (1.862, 1.862, -0.07347), (1.909, 1.909, -0.08724), (-1.909, 1.706e-09, 0.03404), (-1.862, 9.641e-10, 0.0439), (1.909, 1.706e-09, 0.03404), (1.862, 9.641e-10, 0.0439), (-2.649e-09, -1.862, -0.07347), (-2.649e-09, -1.909, -0.08724), (-2.649e-09, 1.862, -0.07347), (-2.649e-09, 1.909, -0.08724), (-1.862, -0.945, 0.01572), (-1.909, -0.9546, 0.005417), (1.862, 0.945, 0.01572), (1.909, 0.9546, 0.005417), (-1.862, 0.945, 0.01572), (-1.909, 0.9546, 0.005417), (1.862, -0.945, 0.01572), (1.909, -0.9546, 0.005417), (-2.41, -2.41, -0.7883), (2.41, -2.41, -0.7883), (-2.41, 2.41, -0.7883), (2.41, 2.41, -0.7883), (-2.41, 6.254e-08, -0.773), (2.41, 6.254e-08, -0.773), (4.441e-16, -2.41, -0.7883), (4.441e-16, 2.41, -0.7883), (-2.41, -1.205, -0.7771), (2.41, 1.205, -0.7771), (-2.41, 1.205, -0.7771), (2.41, -1.205, -0.7771), (1.106, -2.213, -0.3397), (-1.106, 2.213, -0.3397), (-1.106, -2.213, -0.3397), (1.106, 2.213, -0.3397), (0.9547, -1.909, -0.08724), (0.931, -1.862, -0.07347), (-0.9547, 1.909, -0.08724), (-0.931, 1.862, -0.07347), (-0.9547, -1.909, -0.08724), (-0.931, -1.862, -0.07347), (0.9547, 1.909, -0.08724), (0.931, 1.862, -0.07347), (0.6, 0.6, -0.2015), (-0.6, 0.6, -0.2015), (0.6, -0.6, -0.2015), (-0.6, -0.6, -0.2015), (1.205, -2.41, -0.7883), (-1.205, 2.41, -0.7883), (-1.205, -2.41, -0.7883), (1.205, 2.41, -0.7883), (0.0, -0.48, -0.2015), (0.0, 0.48, -0.2015), (-0.48, 1.416e-08, -0.2015), (0.48, 4.992e-08, -0.2015), (0.0, 4.992e-08, -0.2015), (-1.4, 1.4, -0.2015), (-0.96, 1.4, -0.2015), (-1.4, 0.96, -0.2015), (1.4, 1.4, -0.2015), (0.96, 1.4, -0.2015), (1.4, 0.96, -0.2015), (1.4, -1.4, -0.2015), (0.96, -1.4, -0.2015), (1.4, -0.96, -0.2015), (-1.4, -1.4, -0.2015), (-0.96, -1.4, -0.2015), (-1.4, -0.96, -0.2015), (-1.528e-09, -0.5781, 0.01402), (-1.635e-09, -0.5947, 0.02636), (3.991e-10, 0.5781, 0.01402), (3.895e-10, 0.5944, 0.02639), (-0.6159, -3.856e-09, 0.04492), (-0.5781, -2.969e-09, 0.03058), (0.5781, 3.717e-08, 0.03058), (0.6159, 3.514e-08, 0.04492), (-1.519, 1.519, -0.03566), (-1.485, 1.485, -0.04604), (-0.9048, 1.511, -0.04578), (-0.9173, 1.547, -0.03595), (-1.549, 0.8876, 0.02762), (-1.513, 0.9039, 0.01334), (1.519, 1.519, -0.03566), (1.485, 1.485, -0.04604), (0.9173, 1.547, -0.03595), (0.9048, 1.511, -0.04578), (1.513, 0.9039, 0.01334), (1.549, 0.8876, 0.02762), (1.519, -1.519, -0.03573), (1.485, -1.485, -0.04604), (0.9048, -1.511, -0.04578), (0.9177, -1.548, -0.03602), (1.549, -0.889, 0.02759), (1.513, -0.9038, 0.01334), (-1.519, -1.519, -0.03573), (-1.485, -1.485, -0.04604), (-0.9177, -1.548, -0.03602), (-0.9048, -1.511, -0.04578), (-1.513, -0.9038, 0.01334), (-1.549, -0.889, 0.02759)], [], [(20, 33, 10, 4), (72, 71, 60, 69), (33, 17, 2, 10), (35, 15, 1, 11), (22, 35, 11, 5), (19, 31, 9, 3), (29, 20, 4, 8), (52, 25, 6, 48), (58, 19, 3, 51), (31, 22, 5, 9), (56, 13, 0, 50), (54, 27, 7, 49), (29, 13, 12, 28), (52, 15, 14, 53), (31, 19, 18, 30), (54, 17, 16, 55), (33, 20, 21, 32), (35, 22, 23, 34), (56, 25, 24, 57), (58, 27, 26, 59), (20, 29, 28, 21), (22, 31, 30, 23), (17, 33, 32, 16), (15, 35, 34, 14), (13, 29, 8, 0), (50, 0, 36, 66), (49, 7, 43, 65), (4, 10, 46, 40), (10, 2, 38, 46), (3, 9, 45, 39), (8, 4, 40, 44), (0, 8, 44, 36), (5, 11, 47, 41), (11, 1, 37, 47), (48, 6, 42, 64), (51, 3, 39, 67), (9, 5, 41, 45), (7, 51, 67, 43), (1, 48, 64, 37), (2, 49, 65, 38), (6, 50, 66, 42), (19, 58, 59, 18), (13, 56, 57, 12), (27, 54, 55, 26), (25, 52, 53, 24), (17, 54, 49, 2), (25, 56, 50, 6), (27, 58, 51, 7), (15, 52, 48, 1), (70, 72, 69, 61), (63, 68, 72, 70), (68, 62, 71, 72), (70, 61, 73, 75), (61, 69, 74, 73), (60, 71, 78, 76), (69, 60, 76, 77), (71, 62, 79, 81), (62, 68, 80, 79), (68, 63, 82, 83), (63, 70, 84, 82), (76, 78, 103, 100), (79, 80, 107, 106), (53, 108, 86, 24), (82, 84, 115, 112), (59, 101, 99, 18), (26, 88, 101, 59), (34, 109, 105, 14), (57, 113, 111, 12), (55, 96, 88, 26), (23, 92, 109, 34), (24, 86, 113, 57), (70, 75, 98, 90), (28, 116, 89, 21), (30, 104, 92, 23), (73, 74, 95, 94), (32, 97, 93, 16), (69, 77, 102, 87), (21, 89, 97, 32), (75, 73, 94, 98), (18, 99, 104, 30), (84, 70, 90, 115), (78, 71, 91, 103), (83, 82, 112, 114), (68, 83, 114, 85), (74, 69, 87, 95), (81, 79, 106, 110), (12, 111, 116, 28), (71, 81, 110, 91), (16, 93, 96, 55), (77, 76, 100, 102), (14, 105, 108, 53), (96, 93, 94, 95), (93, 97, 98, 94), (97, 89, 90, 98), (88, 96, 95, 87), (104, 99, 100, 103), (99, 101, 102, 100), (92, 104, 103, 91), (101, 88, 87, 102), (108, 105, 106, 107), (105, 109, 110, 106), (109, 92, 91, 110), (86, 108, 107, 85), (116, 111, 112, 115), (111, 113, 114, 112), (113, 86, 85, 114), (89, 116, 115, 90), (80, 68, 85, 107)])
me_plane_001.polygons.foreach_set('use_smooth', [True] * 108)
me_plane_001.polygons.foreach_set('material_index', [0, 1, 0, 0, 0, 0, 0, 0, 0, 0, 0, 0, 0, 0, 0, 0, 0, 0, 0, 0, 0, 0, 0, 0, 0, 0, 0, 0, 0, 0, 0, 0, 0, 0, 0, 0, 0, 0, 0, 0, 0, 0, 0, 0, 0, 0, 0, 0, 0, 1, 1, 1, 1, 1, 1, 1, 1, 1, 1, 1, 0, 0, 0, 0, 0, 0, 0, 0, 0, 0, 0, 0, 0, 0, 0, 0, 0, 0, 0, 0, 0, 0, 0, 0, 0, 0, 0, 0, 0, 0, 0, 0, 0, 0, 0, 0, 0, 0, 0, 0, 0, 0, 0, 0, 0, 0, 0, 0])
_k = set([(4, 20), (4, 40), (5, 22), (5, 41), (20, 21), (21, 89), (22, 23), (23, 92), (68, 80), (68, 83), (69, 74), (69, 77), (70, 75), (70, 84), (70, 90), (71, 78), (71, 81), (71, 91), (73, 74), (73, 75), (73, 94), (76, 77), (76, 78), (76, 100), (79, 80), (79, 81), (79, 106), (82, 83), (82, 84), (82, 112), (86, 108), (86, 113), (88, 96), (88, 101), (89, 90), (89, 97), (89, 116), (91, 92), (92, 104), (92, 109), (93, 94), (93, 96), (93, 97), (99, 100), (99, 101), (99, 104), (105, 106), (105, 108), (105, 109), (111, 112), (111, 113), (111, 116)])
me_plane_001.attributes.new('sharp_edge', 'BOOLEAN', 'EDGE').data.foreach_set('value', [ (min(e.vertices), max(e.vertices)) in _k for e in me_plane_001.edges])
_uv = me_plane_001.uv_layers.new(name='UVMap')
_uv.uv.foreach_set('vector', [0.8306, 0.5011, 0.8326, 0.3439, 0.9088, 0.3132, 0.9111, 0.5051, 0.5, 0.4845, 0.411, 0.4801, 0.3985, 0.3722, 0.5045, 0.3945, 0.8326, 0.3439, 0.8326, 0.1897, 0.8863, 0.1386, 0.9088, 0.3132, 0.1674, 0.6253, 0.1674, 0.7794, 0.1137, 0.8306, 0.09128, 0.656, 0.1694, 0.468, 0.1674, 0.6253, 0.09128, 0.656, 0.08891, 0.464, 0.1985, 0.158, 0.1831, 0.3114, 0.1104, 0.2732, 0.1501, 0.1017, 0.8169, 0.6578, 0.8306, 0.5011, 0.9111, 0.5051, 0.8896, 0.6959, 0.3213, 0.7961, 0.4836, 0.8116, 0.4802, 0.8801, 0.287, 0.8617, 0.3532, 0.1568, 0.1985, 0.158, 0.1501, 0.1017, 0.3257, 0.08806, 0.1831, 0.3114, 0.1694, 0.468, 0.08891, 0.464, 0.1104, 0.2732, 0.6467, 0.8123, 0.8015, 0.8112, 0.8498, 0.8674, 0.6742, 0.8811, 0.6788, 0.1731, 0.5164, 0.1576, 0.5198, 0.08899, 0.713, 0.1074, 0.8169, 0.6578, 0.8015, 0.8112, 0.7944, 0.8033, 0.8092, 0.6554, 0.3213, 0.7961, 0.1674, 0.7794, 0.1752, 0.7723, 0.3261, 0.7883, 0.1831, 0.3114, 0.1985, 0.158, 0.2055, 0.1659, 0.1908, 0.3138, 0.6788, 0.1731, 0.8326, 0.1897, 0.8248, 0.1969, 0.674, 0.1808, 0.8326, 0.3439, 0.8306, 0.5011, 0.8226, 0.5007, 0.8247, 0.3455, 0.1674, 0.6253, 0.1694, 0.468, 0.1774, 0.4684, 0.1753, 0.6237, 0.6467, 0.8123, 0.4836, 0.8116, 0.4841, 0.8032, 0.6427, 0.8042, 0.3532, 0.1568, 0.5164, 0.1576, 0.5159, 0.166, 0.3572, 0.165, 0.8306, 0.5011, 0.8169, 0.6578, 0.8092, 0.6554, 0.8226, 0.5007, 0.1694, 0.468, 0.1831, 0.3114, 0.1908, 0.3138, 0.1774, 0.4684, 0.8326, 0.1897, 0.8326, 0.3439, 0.8247, 0.3455, 0.8248, 0.1969, 0.1674, 0.7794, 0.1674, 0.6253, 0.1753, 0.6237, 0.1752, 0.7723, 0.8015, 0.8112, 0.8169, 0.6578, 0.8896, 0.6959, 0.8498, 0.8674, 0.6742, 0.8811, 0.8498, 0.8674, 0.9082, 0.9355, 0.6973, 0.969, 0.713, 0.1074, 0.5198, 0.08899, 0.5242, 9.842e-05, 0.7447, 0.02222, 0.9111, 0.5051, 0.9088, 0.3132, 0.9956, 0.2866, 0.9999, 0.5096, 0.9088, 0.3132, 0.8863, 0.1386, 0.9512, 0.07662, 0.9956, 0.2866, 0.1501, 0.1017, 0.1104, 0.2732, 0.02668, 0.2381, 0.09178, 0.03362, 0.8896, 0.6959, 0.9111, 0.5051, 0.9999, 0.5096, 0.9733, 0.7311, 0.8498, 0.8674, 0.8896, 0.6959, 0.9733, 0.7311, 0.9082, 0.9355, 0.08891, 0.464, 0.09128, 0.656, 0.004483, 0.6826, 9.842e-05, 0.4596, 0.09128, 0.656, 0.1137, 0.8306, 0.04886, 0.8925, 0.004483, 0.6826, 0.287, 0.8617, 0.4802, 0.8801, 0.4758, 0.969, 0.2554, 0.9469, 0.3257, 0.08806, 0.1501, 0.1017, 0.09178, 0.03362, 0.3027, 0.0001071, 0.1104, 0.2732, 0.08891, 0.464, 9.842e-05, 0.4596, 0.02668, 0.2381, 0.5198, 0.08899, 0.3257, 0.08806, 0.3027, 0.0001071, 0.5242, 9.842e-05, 0.1137, 0.8306, 0.287, 0.8617, 0.2554, 0.9469, 0.04886, 0.8925, 0.8863, 0.1386, 0.713, 0.1074, 0.7447, 0.02222, 0.9512, 0.07662, 0.4802, 0.8801, 0.6742, 0.8811, 0.6973, 0.969, 0.4758, 0.969, 0.1985, 0.158, 0.3532, 0.1568, 0.3572, 0.165, 0.2055, 0.1659, 0.8015, 0.8112, 0.6467, 0.8123, 0.6427, 0.8042, 0.7944, 0.8033, 0.5164, 0.1576, 0.6788, 0.1731, 0.674, 0.1808, 0.5159, 0.166, 0.4836, 0.8116, 0.3213, 0.7961, 0.3261, 0.7883, 0.4841, 0.8032, 0.8326, 0.1897, 0.6788, 0.1731, 0.713, 0.1074, 0.8863, 0.1386, 0.4836, 0.8116, 0.6467, 0.8123, 0.6742, 0.8811, 0.4802, 0.8801, 0.5164, 0.1576, 0.3532, 0.1568, 0.3257, 0.08806, 0.5198, 0.08899, 0.1674, 0.7794, 0.3213, 0.7961, 0.287, 0.8617, 0.1137, 0.8306, 0.589, 0.489, 0.5, 0.4845, 0.5045, 0.3945, 0.6122, 0.3829, 0.6015, 0.5969, 0.4955, 0.5745, 0.5, 0.4845, 0.589, 0.489, 0.4955, 0.5745, 0.3878, 0.5862, 0.411, 0.4801, 0.5, 0.4845, 0.589, 0.489, 0.6122, 0.3829, 0.7342, 0.2768, 0.7296, 0.3358, 0.6122, 0.3829, 0.5045, 0.3945, 0.6737, 0.2718, 0.7342, 0.2768, 0.3985, 0.3722, 0.411, 0.4801, 0.2864, 0.3136, 0.2877, 0.2545, 0.5045, 0.3945, 0.3985, 0.3722, 0.2877, 0.2545, 0.3484, 0.2555, 0.411, 0.4801, 0.3878, 0.5862, 0.2659, 0.6924, 0.2704, 0.6334, 0.3878, 0.5862, 0.4955, 0.5745, 0.3263, 0.6974, 0.2659, 0.6924, 0.4955, 0.5745, 0.6015, 0.5969, 0.7122, 0.7147, 0.6516, 0.7136, 0.6015, 0.5969, 0.589, 0.489, 0.7136, 0.6555, 0.7122, 0.7147, 0.2877, 0.2545, 0.2864, 0.3136, 0.2465, 0.3264, 0.2643, 0.2302, 0.2659, 0.6924, 0.3263, 0.6974, 0.3359, 0.7293, 0.2401, 0.7141, 0.3261, 0.7883, 0.3331, 0.7353, 0.4931, 0.6234, 0.4841, 0.8032, 0.7122, 0.7147, 0.7136, 0.6555, 0.7535, 0.6427, 0.7357, 0.7389, 0.3572, 0.165, 0.359, 0.2186, 0.2589, 0.2243, 0.2055, 0.1659, 0.5159, 0.166, 0.507, 0.3456, 0.359, 0.2186, 0.3572, 0.165, 0.1753, 0.6237, 0.2262, 0.6143, 0.234, 0.7195, 0.1752, 0.7723, 0.6427, 0.8042, 0.641, 0.7507, 0.7412, 0.7449, 0.7944, 0.8033, 0.674, 0.1808, 0.6668, 0.234, 0.507, 0.3456, 0.5159, 0.166, 0.1774, 0.4684, 0.3572, 0.4774, 0.2262, 0.6143, 0.1753, 0.6237, 0.4841, 0.8032, 0.4931, 0.6234, 0.641, 0.7507, 0.6427, 0.8042, 0.589, 0.489, 0.7296, 0.3358, 0.768, 0.3525, 0.6373, 0.4914, 0.8092, 0.6554, 0.7595, 0.641, 0.6428, 0.4917, 0.8226, 0.5007, 0.1908, 0.3138, 0.2404, 0.3284, 0.3572, 0.4774, 0.1774, 0.4684, 0.7342, 0.2768, 0.6737, 0.2718, 0.6642, 0.2399, 0.7599, 0.255, 0.8247, 0.3455, 0.7739, 0.3551, 0.7659, 0.2497, 0.8248, 0.1969, 0.5045, 0.3945, 0.3484, 0.2555, 0.3611, 0.2247, 0.5068, 0.3496, 0.8226, 0.5007, 0.6428, 0.4917, 0.7739, 0.3551, 0.8247, 0.3455, 0.7296, 0.3358, 0.7342, 0.2768, 0.7599, 0.255, 0.768, 0.3525, 0.2055, 0.1659, 0.2589, 0.2243, 0.2404, 0.3284, 0.1908, 0.3138, 0.7136, 0.6555, 0.589, 0.489, 0.6373, 0.4914, 0.7535, 0.6427, 0.2864, 0.3136, 0.411, 0.4801, 0.3627, 0.4777, 0.2465, 0.3264, 0.6516, 0.7136, 0.7122, 0.7147, 0.7357, 0.7389, 0.6389, 0.7445, 0.4955, 0.5745, 0.6516, 0.7136, 0.6389, 0.7445, 0.4933, 0.6195, 0.6737, 0.2718, 0.5045, 0.3945, 0.5068, 0.3496, 0.6642, 0.2399, 0.2704, 0.6334, 0.2659, 0.6924, 0.2401, 0.7141, 0.232, 0.6166, 0.7944, 0.8033, 0.7412, 0.7449, 0.7595, 0.641, 0.8092, 0.6554, 0.411, 0.4801, 0.2704, 0.6334, 0.232, 0.6166, 0.3627, 0.4777, 0.8248, 0.1969, 0.7659, 0.2497, 0.6668, 0.234, 0.674, 0.1808, 0.3484, 0.2555, 0.2877, 0.2545, 0.2643, 0.2302, 0.3611, 0.2247, 0.1752, 0.7723, 0.234, 0.7195, 0.3331, 0.7353, 0.3261, 0.7883, 0.6668, 0.234, 0.7659, 0.2497, 0.7599, 0.255, 0.6642, 0.2399, 0.7659, 0.2497, 0.7739, 0.3551, 0.768, 0.3525, 0.7599, 0.255, 0.7739, 0.3551, 0.6428, 0.4917, 0.6373, 0.4914, 0.768, 0.3525, 0.507, 0.3456, 0.6668, 0.234, 0.6642, 0.2399, 0.5068, 0.3496, 0.2404, 0.3284, 0.2589, 0.2243, 0.2643, 0.2302, 0.2465, 0.3264, 0.2589, 0.2243, 0.359, 0.2186, 0.3611, 0.2247, 0.2643, 0.2302, 0.3572, 0.4774, 0.2404, 0.3284, 0.2465, 0.3264, 0.3627, 0.4777, 0.359, 0.2186, 0.507, 0.3456, 0.5068, 0.3496, 0.3611, 0.2247, 0.3331, 0.7353, 0.234, 0.7195, 0.2401, 0.7141, 0.3359, 0.7293, 0.234, 0.7195, 0.2262, 0.6143, 0.232, 0.6166, 0.2401, 0.7141, 0.2262, 0.6143, 0.3572, 0.4774, 0.3627, 0.4777, 0.232, 0.6166, 0.4931, 0.6234, 0.3331, 0.7353, 0.3359, 0.7293, 0.4933, 0.6195, 0.7595, 0.641, 0.7412, 0.7449, 0.7357, 0.7389, 0.7535, 0.6427, 0.7412, 0.7449, 0.641, 0.7507, 0.6389, 0.7445, 0.7357, 0.7389, 0.641, 0.7507, 0.4931, 0.6234, 0.4933, 0.6195, 0.6389, 0.7445, 0.6428, 0.4917, 0.7595, 0.641, 0.7535, 0.6427, 0.6373, 0.4914, 0.3263, 0.6974, 0.4955, 0.5745, 0.4933, 0.6195, 0.3359, 0.7293])
me_plane_001.materials.append(mat_steel)
me_plane_001.materials.append(mat_iron)
me_plane_001.use_remesh_preserve_volume = False
me_plane_001.use_remesh_preserve_attributes = False
me_plane_001.use_mirror_vertex_groups = False
me_plane_001.update()
me_plane = bpy.data.meshes.new('Plane')
me_plane.from_pydata([(-2.213, -2.213, -0.2654), (2.213, -2.213, -0.2654), (-2.213, 2.213, -0.2654), (2.213, 2.213, -0.2654), (-2.213, 1.927e-08, -0.2514), (2.213, 1.927e-08, -0.2514), (0.0, -2.213, -0.2654), (0.0, 2.213, -0.2654), (-2.213, -1.106, -0.2551), (2.213, 1.106, -0.2551), (-2.213, 1.106, -0.2551), (2.213, -1.106, -0.2551), (-1.862, -1.862, 0.0007737), (-1.909, -1.909, -0.013), (1.862, -1.862, 0.0007737), (1.909, -1.909, -0.013), (-1.862, 1.862, 0.0007739), (-1.909, 1.909, -0.013), (1.862, 1.862, 0.0007739), (1.909, 1.909, -0.013), (-1.909, -3.9e-09, 0.1083), (-1.862, -4.657e-09, 0.1181), (1.909, -3.9e-09, 0.1083), (1.862, -4.657e-09, 0.1181), (-2.648e-09, -1.862, 0.0007737), (-2.648e-09, -1.909, -0.013), (-2.648e-09, 1.862, 0.0007739), (-2.648e-09, 1.909, -0.013), (-1.862, -0.945, 0.08996), (-1.909, -0.9546, 0.07966), (1.862, 0.945, 0.08996), (1.909, 0.9546, 0.07966), (-1.862, 0.945, 0.08996), (-1.909, 0.9546, 0.07966), (1.862, -0.945, 0.08996), (1.909, -0.9546, 0.07966), (-2.41, -2.41, -0.7141), (2.41, -2.41, -0.7141), (-2.41, 2.41, -0.7141), (2.41, 2.41, -0.7141), (-2.41, 5.693e-08, -0.6988), (2.41, 5.693e-08, -0.6988), (0.0, -2.41, -0.7141), (0.0, 2.41, -0.7141), (-2.41, -1.205, -0.7029), (2.41, 1.205, -0.7029), (-2.41, 1.205, -0.7029), (2.41, -1.205, -0.7029), (1.106, -2.213, -0.2654), (-1.106, 2.213, -0.2654), (-1.106, -2.213, -0.2654), (1.106, 2.213, -0.2654), (0.9547, -1.909, -0.013), (0.931, -1.862, 0.0007737), (-0.9547, 1.909, -0.013), (-0.931, 1.862, 0.0007739), (-0.9547, -1.909, -0.013), (-0.931, -1.862, 0.0007737), (0.9547, 1.909, -0.013), (0.931, 1.862, 0.0007739), (-0.931, -0.945, 0.08996), (0.931, -0.945, 0.08996), (-0.931, 0.945, 0.08996), (0.931, 0.945, 0.08996), (1.205, -2.41, -0.7141), (-1.205, 2.41, -0.7141), (-1.205, -2.41, -0.7141), (1.205, 2.41, -0.7141), (0.0001841, 1.358, -0.008761), (0.3355, -0.7564, 0.02691), (-0.3348, 0.7556, 0.02691), (1.352, -0.0003681, 0.0648), (-0.3348, -0.7564, 0.02691), (0.3355, 0.7556, 0.02691), (0.0001841, -1.359, 0.0575), (-1.352, -0.0003681, 0.0648), (-0.7446, 0.3395, 0.0657), (0.7449, -0.3409, 0.0657), (-0.7446, -0.3409, 0.0657), (0.7449, 0.3395, 0.0657), (0.3355, 0.3395, 0.0657), (0.3355, -0.3409, 0.0657), (-0.3348, 0.3395, 0.0657), (-0.3348, -0.3409, 0.0657), (1.352, 0.3373, 0.061), (-1.352, 0.3373, 0.061), (1.352, -0.3545, 0.061), (-1.352, -0.3545, 0.061), (-0.3297, 1.358, -0.008761), (-0.3297, -1.359, -0.008761), (0.3382, 1.358, -0.008761), (0.3382, -1.359, -0.008761), (0.0001841, -0.0003681, 0.08035), (-0.6142, -0.0003681, 0.08035), (0.6146, -0.0003681, 0.08035), (0.0003208, 0.6173, 0.04357), (0.0001841, -0.618, 0.04357), (-2.561e-09, 1.565, 0.04349), (2.084e-05, 1.523, 0.03924), (0.4104, -0.9254, 0.08341), (0.4364, -0.945, 0.08996), (-0.4102, 0.9257, 0.08355), (-0.4365, 0.945, 0.08996), (1.559, -6.054e-09, 0.1365), (1.517, -3.828e-05, 0.1298), (-0.4369, -0.945, 0.08996), (-0.4101, -0.9255, 0.08345), (0.4364, 0.945, 0.08996), (0.4105, 0.9256, 0.08351), (0.0001776, -1.519, 0.04701), (0.0001551, -1.565, 0.04349), (-1.517, -3.805e-05, 0.1298), (-1.559, -6.054e-09, 0.1365), (-0.931, 0.4436, 0.1363), (-0.912, 0.4162, 0.131), (0.931, -0.4425, 0.1365), (0.9116, -0.4168, 0.1309), (-0.9117, -0.4168, 0.1309), (-0.931, -0.4425, 0.1365), (0.9119, 0.4162, 0.131), (0.931, 0.4436, 0.1363), (0.4105, 0.4162, 0.131), (0.4364, 0.4436, 0.1363), (0.4364, -0.4425, 0.1365), (0.4104, -0.4168, 0.1309), (-0.4361, 0.4436, 0.1363), (-0.4102, 0.4162, 0.131), (-0.4101, -0.4168, 0.1309), (-0.4369, -0.4425, 0.1365), (1.558, 0.4408, 0.1307), (1.517, 0.4133, 0.1251), (-1.517, 0.4133, 0.1252), (-1.558, 0.4408, 0.1307), (1.517, -0.4334, 0.1251), (1.558, -0.4604, 0.1307), (-1.558, -0.4604, 0.1307), (-1.517, -0.4335, 0.1252), (-0.4302, 1.565, 0.04349), (-0.4029, 1.523, 0.03924), (-0.4028, -1.523, 0.03914), (-0.4302, -1.565, 0.04349), (0.413, 1.523, 0.03924), (0.44, 1.565, 0.04349), (0.44, -1.565, 0.04349), (0.4129, -1.523, 0.03914)], [], [(20, 33, 10, 4), (116, 133, 86, 77), (60, 105, 128, 118), (53, 14, 34, 61), (122, 120, 63, 107), (30, 129, 103, 23), (63, 30, 18, 59), (33, 17, 2, 10), (35, 15, 1, 11), (22, 35, 11, 5), (19, 31, 9, 3), (29, 20, 4, 8), (52, 25, 6, 48), (58, 19, 3, 51), (31, 22, 5, 9), (56, 13, 0, 50), (54, 27, 7, 49), (29, 13, 12, 28), (52, 15, 14, 53), (31, 19, 18, 30), (54, 17, 16, 55), (33, 20, 21, 32), (35, 22, 23, 34), (56, 25, 24, 57), (58, 27, 26, 59), (20, 29, 28, 21), (22, 31, 30, 23), (17, 33, 32, 16), (15, 35, 34, 14), (13, 29, 8, 0), (50, 0, 36, 66), (49, 7, 43, 65), (4, 10, 46, 40), (10, 2, 38, 46), (3, 9, 45, 39), (8, 4, 40, 44), (0, 8, 44, 36), (5, 11, 47, 41), (11, 1, 37, 47), (48, 6, 42, 64), (51, 3, 39, 67), (9, 5, 41, 45), (7, 51, 67, 43), (1, 48, 64, 37), (2, 49, 65, 38), (6, 50, 66, 42), (19, 58, 59, 18), (13, 56, 57, 12), (27, 54, 55, 26), (25, 52, 53, 24), (17, 54, 49, 2), (131, 111, 75, 85), (25, 56, 50, 6), (27, 58, 51, 7), (15, 52, 48, 1), (53, 143, 110, 24), (12, 57, 60, 28), (98, 138, 88, 68), (28, 135, 112, 21), (32, 62, 55, 16), (108, 141, 90, 73), (114, 131, 85, 76), (142, 59, 26, 97), (99, 124, 81, 69), (139, 109, 74, 89), (136, 117, 78, 87), (101, 126, 82, 70), (104, 130, 84, 71), (138, 101, 70, 88), (106, 139, 89, 72), (144, 99, 69, 91), (130, 119, 79, 84), (126, 114, 76, 82), (141, 98, 68, 90), (60, 118, 135, 28), (105, 60, 57, 140), (121, 108, 73, 80), (113, 125, 102, 62), (109, 144, 91, 74), (62, 32, 132, 113), (107, 63, 59, 142), (57, 24, 110, 140), (124, 116, 77, 81), (119, 121, 80, 79), (117, 127, 83, 78), (32, 21, 112, 132), (34, 23, 103, 134), (61, 100, 143, 53), (127, 106, 72, 83), (111, 136, 87, 75), (34, 134, 115, 61), (133, 104, 71, 86), (100, 61, 115, 123), (63, 120, 129, 30), (62, 102, 137, 55), (91, 89, 74), (70, 82, 92, 95), (83, 92, 93, 78), (68, 95, 73, 90), (79, 80, 92, 94), (94, 92, 81, 77), (83, 72, 96, 92), (75, 93, 76, 85), (82, 76, 93, 92), (68, 88, 70, 95), (80, 73, 95, 92), (71, 84, 79, 94), (71, 94, 77, 86), (96, 74, 91, 69), (74, 96, 72, 89), (81, 92, 96, 69), (75, 87, 78, 93), (112, 135, 136, 111), (110, 143, 144, 109), (104, 133, 134, 103), (98, 141, 142, 97), (122, 107, 108, 121), (120, 122, 121, 119), (109, 139, 140, 110), (100, 123, 124, 99), (116, 124, 123, 115), (111, 131, 132, 112), (97, 137, 138, 98), (126, 101, 102, 125), (125, 113, 114, 126), (106, 127, 128, 105), (127, 117, 118, 128), (103, 129, 130, 104), (137, 102, 101, 138), (107, 142, 141, 108), (129, 120, 119, 130), (115, 134, 133, 116), (143, 100, 99, 144), (105, 140, 139, 106), (135, 118, 117, 136), (131, 114, 113, 132), (55, 137, 97, 26)])
me_plane.polygons.foreach_set('use_smooth', [True] * 137)
me_plane.polygons.foreach_set('material_index', [0, 0, 0, 0, 0, 0, 0, 0, 0, 0, 0, 0, 0, 0, 0, 0, 0, 0, 0, 0, 0, 0, 0, 0, 0, 0, 0, 0, 0, 0, 0, 0, 0, 0, 0, 0, 0, 0, 0, 0, 0, 0, 0, 0, 0, 0, 0, 0, 0, 0, 0, 0, 0, 0, 0, 0, 0, 0, 0, 0, 0, 0, 0, 0, 0, 0, 0, 0, 0, 0, 0, 0, 0, 0, 0, 0, 0, 0, 0, 0, 0, 0, 0, 0, 0, 0, 0, 0, 0, 0, 0, 0, 0, 0, 0, 0, 1, 1, 1, 1, 1, 1, 1, 1, 1, 1, 1, 1, 1, 1, 1, 1, 0, 0, 0, 0, 0, 0, 0, 0, 0, 0, 0, 0, 0, 0, 0, 0, 0, 0, 0, 0, 0, 0, 0, 0, 0])
_k = set([(4, 20), (5, 22), (20, 21), (21, 112), (22, 23), (23, 103), (68, 88), (68, 90), (69, 81), (69, 91), (70, 82), (70, 88), (71, 84), (71, 86), (71, 104), (72, 83), (72, 89), (73, 80), (73, 90), (74, 89), (74, 91), (75, 85), (75, 87), (75, 111), (76, 82), (76, 85), (77, 81), (77, 86), (78, 83), (78, 87), (79, 80), (79, 84), (84, 130), (85, 131), (86, 133), (87, 136), (88, 138), (89, 139), (90, 141), (91, 144), (97, 137), (97, 142), (100, 123), (100, 143), (102, 125), (102, 137), (103, 104), (103, 129), (103, 134), (105, 128), (105, 140), (107, 122), (107, 142), (110, 140), (110, 143), (111, 112), (112, 132), (112, 135), (113, 125), (113, 132), (115, 123), (115, 134), (118, 128), (118, 135), (120, 122), (120, 129)])
me_plane.attributes.new('sharp_edge', 'BOOLEAN', 'EDGE').data.foreach_set('value', [ (min(e.vertices), max(e.vertices)) in _k for e in me_plane.edges])
_uv = me_plane.uv_layers.new(name='UVMap')
_uv.uv.foreach_set('vector', [0.1736, 0.4785, 0.1695, 0.6409, 0.09211, 0.6713, 0.09032, 0.4756, 0.6599, 0.4228, 0.7608, 0.4261, 0.7312, 0.4413, 0.631, 0.4382, 0.3451, 0.3221, 0.4285, 0.3248, 0.4231, 0.4077, 0.3421, 0.4068, 0.6729, 0.1785, 0.8246, 0.1922, 0.8225, 0.3415, 0.6665, 0.3339, 0.5765, 0.5729, 0.6576, 0.5738, 0.6545, 0.6584, 0.571, 0.6556, 0.8104, 0.6626, 0.7624, 0.5751, 0.7663, 0.5002, 0.818, 0.5021, 0.6545, 0.6584, 0.8104, 0.6626, 0.8017, 0.8118, 0.6491, 0.814, 0.1695, 0.6409, 0.1676, 0.7955, 0.114, 0.8471, 0.09211, 0.6713, 0.8305, 0.3399, 0.8326, 0.1849, 0.8863, 0.1332, 0.9081, 0.3095, 0.8263, 0.5025, 0.8305, 0.3399, 0.9081, 0.3095, 0.9096, 0.5055, 0.8091, 0.8196, 0.8183, 0.6648, 0.8935, 0.7009, 0.8588, 0.8752, 0.1812, 0.3163, 0.1736, 0.4785, 0.09032, 0.4756, 0.1059, 0.2803, 0.6775, 0.1706, 0.512, 0.1607, 0.5146, 0.09033, 0.7108, 0.1038, 0.6531, 0.8223, 0.8091, 0.8196, 0.8588, 0.8752, 0.6814, 0.8915, 0.8183, 0.6648, 0.8263, 0.5025, 0.9096, 0.5055, 0.8935, 0.7009, 0.3462, 0.1585, 0.1901, 0.1614, 0.1403, 0.1059, 0.3178, 0.08931, 0.3223, 0.8099, 0.4875, 0.82, 0.4849, 0.8902, 0.289, 0.8765, 0.1812, 0.3163, 0.1901, 0.1614, 0.1975, 0.1692, 0.1892, 0.3184, 0.6775, 0.1706, 0.8326, 0.1849, 0.8246, 0.1922, 0.6729, 0.1785, 0.8183, 0.6648, 0.8091, 0.8196, 0.8017, 0.8118, 0.8104, 0.6626, 0.3223, 0.8099, 0.1676, 0.7955, 0.1755, 0.7883, 0.3269, 0.8019, 0.1695, 0.6409, 0.1736, 0.4785, 0.1818, 0.4788, 0.1776, 0.6393, 0.8305, 0.3399, 0.8263, 0.5025, 0.818, 0.5021, 0.8225, 0.3415, 0.3462, 0.1585, 0.512, 0.1607, 0.5117, 0.1693, 0.3502, 0.1668, 0.6531, 0.8223, 0.4875, 0.82, 0.4879, 0.8115, 0.6491, 0.814, 0.1736, 0.4785, 0.1812, 0.3163, 0.1892, 0.3184, 0.1818, 0.4788, 0.8263, 0.5025, 0.8183, 0.6648, 0.8104, 0.6626, 0.818, 0.5021, 0.1676, 0.7955, 0.1695, 0.6409, 0.1776, 0.6393, 0.1755, 0.7883, 0.8326, 0.1849, 0.8305, 0.3399, 0.8225, 0.3415, 0.8246, 0.1922, 0.1901, 0.1614, 0.1812, 0.3163, 0.1059, 0.2803, 0.1403, 0.1059, 0.3178, 0.08931, 0.1403, 0.1059, 0.0795, 0.03809, 0.2937, 0.0004254, 0.289, 0.8765, 0.4849, 0.8902, 0.4814, 0.9803, 0.2585, 0.9631, 0.09032, 0.4756, 0.09211, 0.6713, 0.00429, 0.6979, 0.0001026, 0.4724, 0.09211, 0.6713, 0.114, 0.8471, 0.04874, 0.9101, 0.00429, 0.6979, 0.8588, 0.8752, 0.8935, 0.7009, 0.9794, 0.7339, 0.9194, 0.9431, 0.1059, 0.2803, 0.09032, 0.4756, 0.0001026, 0.4724, 0.01998, 0.2475, 0.1403, 0.1059, 0.1059, 0.2803, 0.01998, 0.2475, 0.0795, 0.03809, 0.9096, 0.5055, 0.9081, 0.3095, 0.9962, 0.283, 0.9999, 0.5089, 0.9081, 0.3095, 0.8863, 0.1332, 0.9517, 0.07009, 0.9962, 0.283, 0.7108, 0.1038, 0.5146, 0.09033, 0.5179, 0.0001026, 0.7413, 0.01702, 0.6814, 0.8915, 0.8588, 0.8752, 0.9194, 0.9431, 0.7053, 0.9803, 0.8935, 0.7009, 0.9096, 0.5055, 0.9999, 0.5089, 0.9794, 0.7339, 0.4849, 0.8902, 0.6814, 0.8915, 0.7053, 0.9803, 0.4814, 0.9803, 0.8863, 0.1332, 0.7108, 0.1038, 0.7413, 0.01702, 0.9517, 0.07009, 0.114, 0.8471, 0.289, 0.8765, 0.2585, 0.9631, 0.04874, 0.9101, 0.5146, 0.09033, 0.3178, 0.08931, 0.2937, 0.0004254, 0.5179, 0.0001026, 0.8091, 0.8196, 0.6531, 0.8223, 0.6491, 0.814, 0.8017, 0.8118, 0.1901, 0.1614, 0.3462, 0.1585, 0.3502, 0.1668, 0.1975, 0.1692, 0.4875, 0.82, 0.3223, 0.8099, 0.3269, 0.8019, 0.4879, 0.8115, 0.512, 0.1607, 0.6775, 0.1706, 0.6729, 0.1785, 0.5117, 0.1693, 0.1676, 0.7955, 0.3223, 0.8099, 0.289, 0.8765, 0.114, 0.8471, 0.2391, 0.5513, 0.2405, 0.4809, 0.2704, 0.4819, 0.2688, 0.5366, 0.512, 0.1607, 0.3462, 0.1585, 0.3178, 0.08931, 0.5146, 0.09033, 0.4875, 0.82, 0.6531, 0.8223, 0.6814, 0.8915, 0.4849, 0.8902, 0.8326, 0.1849, 0.6775, 0.1706, 0.7108, 0.1038, 0.8863, 0.1332, 0.6729, 0.1785, 0.586, 0.2257, 0.5098, 0.2219, 0.5117, 0.1693, 0.1975, 0.1692, 0.3502, 0.1668, 0.3451, 0.3221, 0.1892, 0.3184, 0.4901, 0.7519, 0.4205, 0.748, 0.4367, 0.7201, 0.4913, 0.7226, 0.1892, 0.3184, 0.2374, 0.4024, 0.2335, 0.4806, 0.1818, 0.4788, 0.1776, 0.6393, 0.3335, 0.6465, 0.3269, 0.8019, 0.1755, 0.7883, 0.5667, 0.6522, 0.5616, 0.7532, 0.5472, 0.7242, 0.5508, 0.6233, 0.3399, 0.5576, 0.2391, 0.5513, 0.2688, 0.5366, 0.369, 0.542, 0.566, 0.7606, 0.6491, 0.814, 0.4879, 0.8115, 0.4898, 0.7591, 0.5785, 0.3336, 0.578, 0.4175, 0.5614, 0.4322, 0.5606, 0.361, 0.4394, 0.2276, 0.5095, 0.2298, 0.5086, 0.2574, 0.4533, 0.2563, 0.2443, 0.4072, 0.3452, 0.4112, 0.373, 0.4287, 0.2728, 0.4245, 0.4214, 0.6468, 0.4219, 0.5627, 0.4386, 0.5479, 0.4395, 0.6191, 0.7592, 0.4999, 0.7555, 0.5703, 0.7271, 0.5535, 0.7295, 0.4988, 0.4205, 0.748, 0.4214, 0.6468, 0.4395, 0.6191, 0.4367, 0.7201, 0.4329, 0.3282, 0.4394, 0.2276, 0.4533, 0.2563, 0.4489, 0.357, 0.581, 0.2328, 0.5785, 0.3336, 0.5606, 0.361, 0.5647, 0.2604, 0.7555, 0.5703, 0.6545, 0.5691, 0.6267, 0.5515, 0.7271, 0.5535, 0.4219, 0.5627, 0.3399, 0.5576, 0.369, 0.542, 0.4386, 0.5479, 0.5616, 0.7532, 0.4901, 0.7519, 0.4913, 0.7226, 0.5472, 0.7242, 0.3451, 0.3221, 0.3421, 0.4068, 0.2374, 0.4024, 0.1892, 0.3184, 0.4285, 0.3248, 0.3451, 0.3221, 0.3502, 0.1668, 0.4349, 0.2202, 0.5724, 0.5683, 0.5667, 0.6522, 0.5508, 0.6233, 0.5569, 0.5523, 0.3365, 0.5619, 0.4175, 0.567, 0.4168, 0.6498, 0.3335, 0.6465, 0.5095, 0.2298, 0.581, 0.2328, 0.5647, 0.2604, 0.5086, 0.2574, 0.3335, 0.6465, 0.1776, 0.6393, 0.2319, 0.5556, 0.3365, 0.5619, 0.571, 0.6556, 0.6545, 0.6584, 0.6491, 0.814, 0.566, 0.7606, 0.3502, 0.1668, 0.5117, 0.1693, 0.5098, 0.2219, 0.4349, 0.2202, 0.578, 0.4175, 0.6599, 0.4228, 0.631, 0.4382, 0.5614, 0.4322, 0.6545, 0.5691, 0.5724, 0.5683, 0.5569, 0.5523, 0.6267, 0.5515, 0.3452, 0.4112, 0.4274, 0.412, 0.4429, 0.4279, 0.373, 0.4287, 0.1776, 0.6393, 0.1818, 0.4788, 0.2335, 0.4806, 0.2319, 0.5556, 0.8225, 0.3415, 0.818, 0.5021, 0.7663, 0.5002, 0.768, 0.4219, 0.6665, 0.3339, 0.5831, 0.3305, 0.586, 0.2257, 0.6729, 0.1785, 0.4274, 0.412, 0.4329, 0.3282, 0.4489, 0.357, 0.4429, 0.4279, 0.2405, 0.4809, 0.2443, 0.4072, 0.2728, 0.4245, 0.2704, 0.4819, 0.8225, 0.3415, 0.768, 0.4219, 0.6633, 0.4187, 0.6665, 0.3339, 0.7608, 0.4261, 0.7592, 0.4999, 0.7295, 0.4988, 0.7312, 0.4413, 0.5831, 0.3305, 0.6665, 0.3339, 0.6633, 0.4187, 0.5825, 0.4134, 0.6545, 0.6584, 0.6576, 0.5738, 0.7624, 0.5751, 0.8104, 0.6626, 0.3335, 0.6465, 0.4168, 0.6498, 0.4155, 0.755, 0.3269, 0.8019, 0.1142, 0.9918, 0.0001026, 0.9918, 0.05644, 0.9805, 0.4395, 0.6191, 0.4386, 0.5479, 0.4999, 0.4901, 0.496, 0.5973, 0.4429, 0.4279, 0.4999, 0.4901, 0.3935, 0.4862, 0.373, 0.4287, 0.4913, 0.7226, 0.496, 0.5973, 0.5508, 0.6233, 0.5472, 0.7242, 0.6267, 0.5515, 0.5569, 0.5523, 0.4999, 0.4901, 0.6063, 0.4941, 0.6063, 0.4941, 0.4999, 0.4901, 0.5614, 0.4322, 0.631, 0.4382, 0.4429, 0.4279, 0.4489, 0.357, 0.5038, 0.3828, 0.4999, 0.4901, 0.2704, 0.4819, 0.3935, 0.4862, 0.369, 0.542, 0.2688, 0.5366, 0.4386, 0.5479, 0.369, 0.542, 0.3935, 0.4862, 0.4999, 0.4901, 0.4913, 0.7226, 0.4367, 0.7201, 0.4395, 0.6191, 0.496, 0.5973, 0.5569, 0.5523, 0.5508, 0.6233, 0.496, 0.5973, 0.4999, 0.4901, 0.7295, 0.4988, 0.7271, 0.5535, 0.6267, 0.5515, 0.6063, 0.4941, 0.7295, 0.4988, 0.6063, 0.4941, 0.631, 0.4382, 0.7312, 0.4413, 0.5038, 0.3828, 0.5085, 0.2584, 0.5647, 0.2604, 0.5606, 0.361, 0.5085, 0.2584, 0.5038, 0.3828, 0.4489, 0.357, 0.4533, 0.2563, 0.5614, 0.4322, 0.4999, 0.4901, 0.5038, 0.3828, 0.5606, 0.361, 0.2704, 0.4819, 0.2728, 0.4245, 0.373, 0.4287, 0.3935, 0.4862, 0.2335, 0.4806, 0.2374, 0.4024, 0.2443, 0.4072, 0.2405, 0.4809, 0.5098, 0.2219, 0.586, 0.2257, 0.581, 0.2328, 0.5095, 0.2298, 0.7592, 0.4999, 0.7608, 0.4261, 0.768, 0.4219, 0.7663, 0.5002, 0.4901, 0.7519, 0.5616, 0.7532, 0.566, 0.7606, 0.4898, 0.7591, 0.5765, 0.5729, 0.571, 0.6556, 0.5667, 0.6522, 0.5724, 0.5683, 0.6576, 0.5738, 0.5765, 0.5729, 0.5724, 0.5683, 0.6545, 0.5691, 0.5095, 0.2298, 0.4394, 0.2276, 0.4349, 0.2202, 0.5098, 0.2219, 0.5831, 0.3305, 0.5825, 0.4134, 0.578, 0.4175, 0.5785, 0.3336, 0.6599, 0.4228, 0.578, 0.4175, 0.5825, 0.4134, 0.6633, 0.4187, 0.2405, 0.4809, 0.2391, 0.5513, 0.2319, 0.5556, 0.2335, 0.4806, 0.4898, 0.7591, 0.4155, 0.755, 0.4205, 0.748, 0.4901, 0.7519, 0.4219, 0.5627, 0.4214, 0.6468, 0.4168, 0.6498, 0.4175, 0.567, 0.4175, 0.567, 0.3365, 0.5619, 0.3399, 0.5576, 0.4219, 0.5627, 0.4329, 0.3282, 0.4274, 0.412, 0.4231, 0.4077, 0.4285, 0.3248, 0.4274, 0.412, 0.3452, 0.4112, 0.3421, 0.4068, 0.4231, 0.4077, 0.7663, 0.5002, 0.7624, 0.5751, 0.7555, 0.5703, 0.7592, 0.4999, 0.4155, 0.755, 0.4168, 0.6498, 0.4214, 0.6468, 0.4205, 0.748, 0.571, 0.6556, 0.566, 0.7606, 0.5616, 0.7532, 0.5667, 0.6522, 0.7624, 0.5751, 0.6576, 0.5738, 0.6545, 0.5691, 0.7555, 0.5703, 0.6633, 0.4187, 0.768, 0.4219, 0.7608, 0.4261, 0.6599, 0.4228, 0.586, 0.2257, 0.5831, 0.3305, 0.5785, 0.3336, 0.581, 0.2328, 0.4285, 0.3248, 0.4349, 0.2202, 0.4394, 0.2276, 0.4329, 0.3282, 0.2374, 0.4024, 0.3421, 0.4068, 0.3452, 0.4112, 0.2443, 0.4072, 0.2391, 0.5513, 0.3399, 0.5576, 0.3365, 0.5619, 0.2319, 0.5556, 0.3269, 0.8019, 0.4155, 0.755, 0.4898, 0.7591, 0.4879, 0.8115])
me_plane.materials.append(mat_steel)
me_plane.materials.append(mat_iron)
me_plane.use_remesh_preserve_volume = False
me_plane.use_remesh_preserve_attributes = False
me_plane.use_mirror_vertex_groups = False
me_plane.update()
me_cube = bpy.data.meshes.new('Cube')
me_cube.from_pydata([(0.2201, -0.5051, -0.0002226), (-1.076, -0.4092, 0.7681), (-1.076, -0.4092, -0.783), (0.8768, -0.518, 0.0003589), (-0.8474, -0.3689, -1.102), (-0.8474, -0.3689, 1.087), (-0.4447, -0.4738, -0.3909), (0.07207, -0.4339, -0.5632), (0.07193, -0.4338, 0.5484), (-0.4445, -0.4742, 0.372), (-1.628, -0.2794, 0.7529), (1.67, -0.2272, 5.867e-05), (-1.628, -0.2794, -0.7678), (-0.9571, -0.05441, -1.86), (-0.9571, -0.05441, 1.845), (-0.2652, -0.4522, 5.953e-05), (-1.001, -0.3997, 0.407), (-1.001, -0.3997, -0.4219), (0.4131, -0.1747, -0.9336), (0.4131, -0.1747, 0.9187), (0.08512, -0.6341, 2.65e-07), (0.1199, -0.6223, 2.7e-07), (-1.2, -0.4682, 0.7684), (-1.159, -0.4597, 0.77), (-1.2, -0.4682, -0.7832), (-1.159, -0.4598, -0.7848), (-1.553, -0.4395, 0.775), (-1.531, -0.4516, 0.7763), (1.03, -0.6192, -3.74e-07), (0.9789, -0.6154, -3.517e-07), (-0.895, -0.422, -1.185), (-0.9033, -0.417, -1.228), (-0.9033, -0.417, 1.213), (-0.895, -0.422, 1.17), (1.541, -0.3924, 3.885e-06), (1.504, -0.4172, -5.978e-07), (-1.531, -0.4516, -0.7912), (-1.553, -0.4396, -0.7899), (-0.9467, -0.249, -1.738), (-0.9493, -0.226, -1.767), (-0.9493, -0.226, 1.753), (-0.9468, -0.249, 1.723), (-0.1644, -0.6045, 4.898e-06), (-0.1404, -0.6172, 2.073e-07), (-0.8357, -0.5653, 0.3844), (-0.8635, -0.5523, 0.3864), (-0.8635, -0.5523, -0.4013), (-0.8357, -0.5653, -0.3993), (-0.517, -0.5706, -0.3917), (-0.5575, -0.582, -0.3954), (0.1168, -0.5412, -0.6198), (0.09801, -0.5352, -0.5979), (0.098, -0.5352, 0.583), (0.1169, -0.5411, 0.605), (0.3525, -0.3402, -0.8874), (0.3368, -0.3639, -0.8714), (0.3369, -0.3639, 0.8566), (0.3525, -0.3402, 0.8725), (-0.517, -0.5706, 0.3768), (-0.5576, -0.582, 0.3805)], [], [(30, 51, 7, 4), (28, 50, 55, 35), (44, 59, 22, 27), (48, 25, 2, 6), (21, 48, 6, 0), (23, 58, 9, 1), (47, 49, 20, 43), (25, 30, 4, 2), (52, 33, 5, 8), (29, 52, 8, 3), (51, 29, 3, 7), (32, 53, 56, 41), (36, 24, 49, 47), (58, 21, 0, 9), (33, 23, 1, 5), (38, 31, 24, 36), (50, 31, 38, 55), (26, 40, 14, 10), (34, 54, 18, 11), (22, 32, 41, 27), (39, 37, 12, 13), (37, 46, 17, 12), (46, 42, 15, 17), (40, 57, 19, 14), (53, 28, 35, 56), (57, 34, 11, 19), (42, 45, 16, 15), (54, 39, 13, 18), (45, 26, 10, 16), (45, 42, 43, 44), (47, 43, 42, 46), (49, 24, 25, 48), (51, 30, 31, 50), (24, 31, 30, 25), (53, 32, 33, 52), (55, 38, 39, 54), (38, 36, 37, 39), (32, 22, 23, 33), (57, 40, 41, 56), (59, 20, 21, 58), (40, 26, 27, 41), (26, 45, 44, 27), (36, 47, 46, 37), (20, 49, 48, 21), (29, 51, 50, 28), (28, 53, 52, 29), (35, 55, 54, 34), (34, 57, 56, 35), (22, 59, 58, 23), (43, 20, 59, 44), (2, 4, 7, 6), (8, 9, 0, 3), (0, 6, 7, 3), (8, 5, 1, 9)])
me_cube.polygons.foreach_set('use_smooth', [True] * 54)
me_cube.polygons.foreach_set('material_index', [0, 0, 0, 0, 0, 0, 0, 0, 0, 0, 0, 0, 0, 0, 0, 0, 0, 0, 0, 0, 0, 0, 0, 0, 0, 0, 0, 0, 0, 0, 0, 0, 0, 0, 0, 0, 0, 0, 0, 0, 0, 0, 0, 0, 0, 0, 0, 0, 0, 0, 1, 1, 1, 1])
_k = set([(0, 3), (0, 6), (0, 9), (0, 21), (1, 5), (1, 9), (1, 23), (2, 4), (2, 6), (2, 25), (3, 7), (3, 8), (3, 29), (4, 7), (4, 30), (5, 8), (5, 33), (10, 14), (10, 16), (11, 18), (11, 19), (11, 34), (12, 13), (12, 17), (13, 18), (14, 19), (15, 16), (15, 17), (15, 42), (20, 21), (20, 43), (20, 49), (20, 59), (22, 23), (22, 32), (22, 59), (24, 25), (24, 31), (24, 49), (27, 41), (27, 44), (28, 29), (28, 35), (28, 50), (28, 53), (30, 31), (31, 50), (32, 33), (32, 53), (34, 35), (35, 55), (35, 56), (36, 38), (36, 47), (38, 55), (41, 56), (42, 43), (43, 44), (43, 47)])
me_cube.attributes.new('sharp_edge', 'BOOLEAN', 'EDGE').data.foreach_set('value', [ (min(e.vertices), max(e.vertices)) in _k for e in me_cube.edges])
_uv = me_cube.uv_layers.new(name='UVMap')
_uv.uv.foreach_set('vector', [0.0, 0.0, 0.0, 0.0, 0.0, 0.0, 0.0, 0.0, 0.0, 0.0, 0.0, 0.0, 0.0, 0.0, 0.0, 0.0, 0.0, 0.0, 0.0, 0.0, 0.0, 0.0, 0.0, 0.0, 0.0, 0.0, 0.0, 0.0, 0.0, 0.0, 0.0, 0.0, 0.0, 0.0, 0.0, 0.0, 0.0, 0.0, 0.0, 0.0, 0.0, 0.0, 0.0, 0.0, 0.0, 0.0, 0.0, 0.0, 0.0, 0.0, 0.0, 0.0, 0.0, 0.0, 0.0, 0.0, 0.0, 0.0, 0.0, 0.0, 0.0, 0.0, 0.0, 0.0, 0.0, 0.0, 0.0, 0.0, 0.0, 0.0, 0.0, 0.0, 0.0, 0.0, 0.0, 0.0, 0.0, 0.0, 0.0, 0.0, 0.0, 0.0, 0.0, 0.0, 0.0, 0.0, 0.0, 0.0, 0.0, 0.0, 0.0, 0.0, 0.0, 0.0, 0.0, 0.0, 0.0, 0.0, 0.0, 0.0, 0.0, 0.0, 0.0, 0.0, 0.0, 0.0, 0.0, 0.0, 0.0, 0.0, 0.0, 0.0, 0.0, 0.0, 0.0, 0.0, 0.0, 0.0, 0.0, 0.0, 0.0, 0.0, 0.0, 0.0, 0.0, 0.0, 0.0, 0.0, 0.0, 0.0, 0.0, 0.0, 0.0, 0.0, 0.0, 0.0, 0.0, 0.0, 0.0, 0.0, 0.0, 0.0, 0.0, 0.0, 0.0, 0.0, 0.0, 0.0, 0.0, 0.0, 0.0, 0.0, 0.0, 0.0, 0.0, 0.0, 0.0, 0.0, 0.0, 0.0, 0.0, 0.0, 0.0, 0.0, 0.0, 0.0, 0.0, 0.0, 0.0, 0.0, 0.0, 0.0, 0.0, 0.0, 0.0, 0.0, 0.0, 0.0, 0.0, 0.0, 0.0, 0.0, 0.0, 0.0, 0.0, 0.0, 0.0, 0.0, 0.0, 0.0, 0.0, 0.0, 0.0, 0.0, 0.0, 0.0, 0.0, 0.0, 0.0, 0.0, 0.0, 0.0, 0.0, 0.0, 0.0, 0.0, 0.0, 0.0, 0.0, 0.0, 0.0, 0.0, 0.0, 0.0, 0.0, 0.0, 0.0, 0.0, 0.0, 0.0, 0.0, 0.0, 0.0, 0.0, 0.0, 0.0, 0.0, 0.0, 0.0, 0.0, 0.0, 0.0, 0.0, 0.0, 0.0, 0.0, 0.0, 0.0, 0.0, 0.0, 0.0, 0.0, 0.0, 0.0, 0.0, 0.0, 0.0, 0.0, 0.0, 0.0, 0.0, 0.0, 0.0, 0.0, 0.0, 0.0, 0.0, 0.0, 0.0, 0.0, 0.0, 0.0, 0.0, 0.0, 0.0, 0.0, 0.0, 0.0, 0.0, 0.0, 0.0, 0.0, 0.0, 0.0, 0.0, 0.0, 0.0, 0.0, 0.0, 0.0, 0.0, 0.0, 0.0, 0.0, 0.0, 0.0, 0.0, 0.0, 0.0, 0.0, 0.0, 0.0, 0.0, 0.0, 0.0, 0.0, 0.0, 0.0, 0.0, 0.0, 0.0, 0.0, 0.0, 0.0, 0.0, 0.0, 0.0, 0.0, 0.0, 0.0, 0.0, 0.0, 0.0, 0.0, 0.0, 0.0, 0.0, 0.0, 0.0, 0.0, 0.0, 0.0, 0.0, 0.0, 0.0, 0.0, 0.0, 0.0, 0.0, 0.0, 0.0, 0.0, 0.0, 0.0, 0.0, 0.0, 0.0, 0.0, 0.0, 0.0, 0.0, 0.0, 0.0, 0.0, 0.0, 0.0, 0.0, 0.0, 0.0, 0.0, 0.0, 0.0, 0.0, 0.0, 0.0, 0.0, 0.0, 0.0, 0.0, 0.0, 0.0, 0.0, 0.0, 0.0, 0.0, 0.0, 0.0, 0.0, 0.0, 0.0, 0.0, 0.0, 0.0, 0.0, 0.0, 0.0, 0.0, 0.0, 0.0, 0.0, 0.0, 0.0, 0.0, 0.0, 0.0, 0.0, 0.0, 0.0, 0.0, 0.0, 0.0, 0.0, 0.0, 0.0, 0.0, 0.0, 0.0, 0.0, 0.0, 0.0, 0.0, 0.0, 0.0, 0.0, 0.0, 0.0, 0.0, 0.0, 0.0, 0.0, 0.0, 0.0, 0.0, 0.0, 0.0, 0.0, 0.0, 0.0, 0.0, 0.0, 0.0, 0.0, 0.0, 0.0, 0.0, 0.0, 0.0, 0.0, 0.0, 0.0, 0.0, 0.0])
me_cube.materials.append(mat_steel)
me_cube.materials.append(mat_iron)
me_cube.use_remesh_preserve_volume = False
me_cube.use_remesh_preserve_attributes = False
me_cube.use_mirror_vertex_groups = False
me_cube.update()

# ---- objects
ob_scollarrow = bpy.data.objects.new('ScollArrow', me_plane_004)
ob_scrollgrip = bpy.data.objects.new('ScrollGrip', me_plane_002)
ob_xbutton = bpy.data.objects.new('XButton', me_plane_001)
ob_plusbutton = bpy.data.objects.new('PlusButton', me_plane)
ob_arrowbutton = bpy.data.objects.new('ArrowButton', me_cube)
ob_camera = bpy.data.objects.new('Camera', cam_camera)
ob_filllight = bpy.data.objects.new('FillLight', light_filllight_001)
ob_keylight = bpy.data.objects.new('KeyLight', light_keylight_001)
ob_rimlight = bpy.data.objects.new('RimLight', light_rimlight_001)

# ---- transforms, parenting, visibility, modifiers, constraints
ob_scollarrow.location = (15.0, 0.0, 0.0)
ob_scollarrow.rotation_euler = (1.571, 2.22e-16, 2.22e-16)
ob_scollarrow.lineart.crease_threshold = 0.0
_m = ob_scollarrow.modifiers.new('EdgeSplit', 'EDGE_SPLIT')
_m.use_edge_angle = False
ob_scrollgrip.location = (20.0, 0.0, 0.0)
ob_scrollgrip.rotation_euler = (1.571, 2.22e-16, 2.22e-16)
ob_scrollgrip.lineart.crease_threshold = 0.0
_m = ob_scrollgrip.modifiers.new('EdgeSplit', 'EDGE_SPLIT')
_m.use_edge_angle = False
ob_xbutton.location = (25.0, 0.0, 0.0)
ob_xbutton.rotation_euler = (1.571, 2.22e-16, 2.22e-16)
ob_xbutton.lineart.crease_threshold = 0.0
_m = ob_xbutton.modifiers.new('EdgeSplit', 'EDGE_SPLIT')
_m.use_edge_angle = False
ob_plusbutton.location = (0.0, 0.0, 0.0)
ob_plusbutton.rotation_euler = (1.571, 2.22e-16, 2.22e-16)
ob_plusbutton.lineart.crease_threshold = 0.0
_m = ob_plusbutton.modifiers.new('EdgeSplit', 'EDGE_SPLIT')
_m.use_edge_angle = False
ob_arrowbutton.location = (29.0, 0.4461, 6.0)
ob_arrowbutton.rotation_euler = (-2.099e-07, 6.283, -1.344e-07)
ob_arrowbutton.scale = (1.25, 1.25, 1.25)
ob_arrowbutton.lock_rotations_4d = False
ob_arrowbutton.empty_display_type = 'ARROWS'
ob_arrowbutton.lineart.crease_threshold = 0.0
_m = ob_arrowbutton.modifiers.new('EdgeSplit', 'EDGE_SPLIT')
_m.use_edge_angle = False
ob_camera.location = (-7.941e-23, -10.0, 0.0)
ob_camera.rotation_euler = (1.571, -4.679e-24, 1.228e-23)
ob_camera.lock_rotations_4d = False
ob_camera.empty_display_type = 'ARROWS'
ob_camera.color = (0.0, 0.0, 0.0, 0.0)
ob_camera.display_type = 'WIRE'
ob_camera.lineart.crease_threshold = 0.0
ob_filllight.location = (14.29, 4.189, 11.54)
ob_filllight.rotation_euler = (1.921, -5.084, -0.08403)
ob_filllight.lineart.crease_threshold = 0.0
ob_keylight.location = (14.65, 2.75, 11.54)
ob_keylight.rotation_euler = (0.01345, 0.4495, -0.9888)
ob_keylight.lineart.crease_threshold = 0.0
ob_rimlight.location = (13.13, 3.111, 12.03)
ob_rimlight.rotation_euler = (-2.028, -0.2654, 0.4827)
ob_rimlight.lineart.crease_threshold = 0.0

# ---- collection membership
col_collection_1.objects.link(ob_scollarrow)
col_collection_1.objects.link(ob_scrollgrip)
col_collection_1.objects.link(ob_xbutton)
col_collection_1.objects.link(ob_plusbutton)
col_collection_1.objects.link(ob_arrowbutton)
col_collection_1.objects.link(ob_camera)
col_collection_1.objects.link(ob_filllight)
col_collection_1.objects.link(ob_keylight)
col_collection_1.objects.link(ob_rimlight)

# ---- scene / render settings (as saved in the file)
scene.camera = ob_camera
scene.frame_start = 1; scene.frame_end = 250; scene.frame_set(1)
scene.render.engine = 'BLENDER_EEVEE_NEXT'
scene.render.resolution_x = 128
scene.render.resolution_y = 128
scene.render.resolution_percentage = 50
scene.render.dither_intensity = 0.0
scene.render.film_transparent = True
scene.cycles.use_denoising = False
scene.cycles.samples = 128
scene.cycles.sampling_pattern = 'TABULATED_SOBOL'
scene.cycles.light_sampling_threshold = 0.0
scene.cycles.use_adaptive_sampling = False
scene.cycles.use_light_tree = False
scene.cycles.blur_glossy = 0.0
scene.cycles.sample_clamp_indirect = 0.0
scene.view_settings.view_transform = 'Standard'
bpy.context.view_layer.update()
